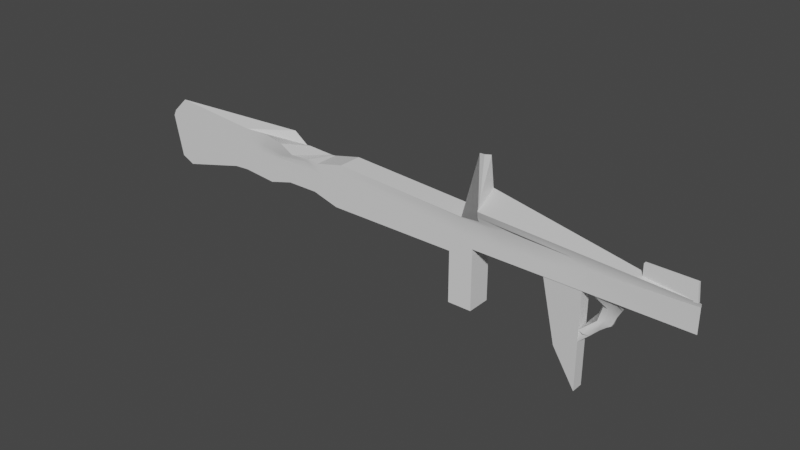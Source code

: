 # Source: RPG.blend  (saved by Blender 2.83.19; exported with 4.5.12 LTS)
import bpy
from mathutils import Matrix  # noqa: F401  (used for matrix-valued properties, if any)

bpy.ops.wm.read_factory_settings(use_empty=True)
scene = bpy.context.scene
scene.name = 'Scene'

# ---- collections
col_collection = bpy.data.collections.new('Collection'); scene.collection.children.link(col_collection)

# ---- materials (node trees are filled in below, after node groups)
mat_material_002 = bpy.data.materials.new('Material.002')
mat_material_002.use_transparent_shadow = False
mat_none_001 = bpy.data.materials.new('None.001')
mat_none_001.use_transparent_shadow = False
mat_none_001.roughness = 0.2546
mat_none_001.specular_intensity = 0.8

# ---- material node trees
mat_material_002.use_nodes = True; mat_material_002.node_tree.nodes.clear()
_N = mat_material_002.node_tree.nodes; _L = mat_material_002.node_tree.links
n0 = _N.new('ShaderNodeBsdfPrincipled'); n0.name = 'Principled BSDF'; n0.location = (10, 300)
n0.distribution = 'GGX'
n0.subsurface_method = 'BURLEY'
n0.inputs[2].default_value = 0.4
n0.inputs[3].default_value = 1.45
n0.inputs[27].default_value = (0.0, 0.0, 0.0, 1.0)
n0.inputs[28].default_value = 1.0
n1 = _N.new('ShaderNodeOutputMaterial'); n1.name = 'Material Output'; n1.location = (300, 300)
_L.new(n0.outputs[0], n1.inputs[0])
n1.is_active_output = True
mat_none_001.use_nodes = True; mat_none_001.node_tree.nodes.clear()
_N = mat_none_001.node_tree.nodes; _L = mat_none_001.node_tree.links
n0 = _N.new('ShaderNodeBsdfPrincipled'); n0.name = 'Principled BSDF'; n0.location = (10, 300)
n0.distribution = 'GGX'
n0.subsurface_method = 'BURLEY'
n0.inputs[2].default_value = 0.2546
n0.inputs[3].default_value = 1.45
n0.inputs[13].default_value = 0.8
n0.inputs[27].default_value = (0.0, 0.0, 0.0, 1.0)
n0.inputs[28].default_value = 1.0
n1 = _N.new('ShaderNodeOutputMaterial'); n1.name = 'Material Output'; n1.location = (300, 300)
_L.new(n0.outputs[0], n1.inputs[0])
n1.is_active_output = True

# ---- world
world_world = bpy.data.worlds.new('World'); scene.world = world_world
world_world.use_nodes = True; world_world.node_tree.nodes.clear()
_N = world_world.node_tree.nodes; _L = world_world.node_tree.links
n0 = _N.new('ShaderNodeOutputWorld'); n0.name = 'World Output'; n0.location = (300, 300)
n1 = _N.new('ShaderNodeBackground'); n1.name = 'Background'; n1.location = (10, 300)
n1.inputs[0].default_value = (0.05088, 0.05088, 0.05088, 1.0)
_L.new(n1.outputs[0], n0.inputs[0])
n0.is_active_output = True
world_world.color = (0.05088, 0.05088, 0.05088)
world_world.use_sun_shadow = False
world_world.sun_shadow_jitter_overblur = 0.0

# ---- meshes
me_rpg_001 = bpy.data.meshes.new('RPG.001')
me_rpg_001.from_pydata([(-1.251, 0.2555, -0.1189), (-1.314, 0.2526, -0.1189), (-2.276, 0.3089, 0.06878), (-1.573, 0.2462, 0.06838), (-1.741, 0.1449, 0.06876), (-2.401, 0.1904, 0.06878), (-1.301, 0.1658, -0.1189), (0.531, -0.5289, -0.1189), (0.5386, -0.5289, -0.1189), (0.5386, -0.5289, 0.06878), (0.531, -0.5289, 0.06878), (0.5394, 0.2593, -0.1195), (0.5391, 0.2693, -0.1195), (2.148, 0.156, 0.08038), (2.148, 0.131, 0.07963), (0.5371, 0.2593, -0.1194), (0.558, 0.329, -0.1195), (-0.8493, 0.1335, -0.1189), (-0.8486, 0.1645, -0.1189), (-0.6194, 0.2162, -0.1189), (-0.6194, 0.1672, -0.1189), (-0.6781, -0.1293, -0.1189), (0.3503, -0.1212, -0.1189), (0.3503, -0.131, 0.06878), (-0.6781, -0.1293, 0.06878), (0.4426, 0.142, 0.06873), (0.4426, 0.1519, 0.06867), (-0.6194, 0.2162, 0.06878), (-0.6194, 0.1672, 0.06878), (0.4412, 0.1525, -0.1189), (-0.8595, -0.07022, -0.1189), (-0.8878, -0.06962, 0.06878), (-0.8622, 0.1326, -0.1189), (-0.8624, 0.1627, -0.1189), (-0.8493, 0.1642, 0.06878), (-0.8493, 0.1334, 0.06878), (0.4429, 0.546, -0.1136), (0.6067, 0.1813, 0.09918), (0.6832, 0.1512, 0.08439), (0.4417, 0.1424, -0.1189), (0.3508, -0.5289, -0.1189), (0.3508, -0.5289, 0.06878), (-0.6194, 0.07022, -0.1189), (-0.6194, 0.1406, -0.1189), (0.4497, 0.05791, -0.1189), (0.4497, 0.03334, -0.1189), (1.02, 0.01211, 0.06878), (0.7803, 0.04991, 0.06877), (0.4497, 0.05791, 0.06878), (0.4497, 0.03334, 0.06878), (-0.6194, 0.07022, 0.06878), (-0.6194, 0.1406, 0.06878), (-0.8493, 0.1093, 0.06878), (-0.7817, 0.08473, 0.06878), (-0.8571, 0.08336, -0.1189), (-0.8623, 0.1085, -0.1189), (-0.8493, 0.1093, -0.1189), (-0.7817, 0.08473, -0.1189), (0.7631, 0.0981, -0.1189), (0.7631, 0.1227, -0.1189), (0.7829, 0.1227, -0.1189), (0.7829, 0.0981, -0.1189), (2.147, 0.1583, 0.08038), (2.142, -0.05965, 0.06878), (-2.423, 0.1329, 0.06878), (-2.425, 0.1423, 0.06878), (-1.301, 0.1287, -0.1189), (-1.293, 0.09003, -0.1189), (-1.75, 0.1031, 0.06878), (-1.753, 0.1156, 0.06878), (-1.721, -0.04592, 0.06878), (-2.355, -0.1867, 0.06878), (-1.295, 0.05608, -0.1189), (0.5352, -0.05592, -0.1189), (0.5352, -0.05592, 0.06878), (0.5276, -0.05592, -0.1189), (-0.8463, 0.03832, -0.1189), (-0.4184, -0.008523, -0.1189), (0.4079, -0.05592, 0.06878), (-0.6194, -0.04078, 0.06878), (-0.8584, 0.06131, -0.1189), (-0.7835, 0.05334, 0.06878), (0.4716, -0.05592, 0.06878), (0.4079, -0.05592, -0.1189), (-0.6161, -0.08671, -0.1189), (0.4113, -0.1034, -0.1189), (0.475, -0.1034, 0.06878), (0.4113, -0.1034, 0.06878), (-0.6161, -0.06251, 0.06878), (-0.857, 0.02415, 0.06878), (-0.8779, 0.02415, -0.1189), (-0.7773, -0.03351, -0.1189), (0.531, -0.1034, -0.1189), (0.5386, -0.1034, -0.1189), (0.5386, -0.1034, 0.06878), (-2.254, -0.2368, 0.06726), (-1.325, -0.001122, -0.1189), (-1.719, -0.06389, 0.06878), (-1.602, -0.09631, 0.06878), (-1.724, -0.1037, 0.06878), (-1.275, -0.1006, -0.1189), (0.475, -0.5289, 0.06878), (0.4943, -0.5289, 0.06878), (0.4943, -0.1034, 0.06878), (0.475, -0.1034, -0.1189), (0.475, -0.5289, -0.1189), (0.4716, -0.05592, -0.1189), (0.4909, -0.05592, 0.06878), (1.195, 0.009057, 0.06878), (0.6164, 0.0981, -0.1189), (0.6164, 0.1227, -0.1189), (0.9699, 0.04688, 0.06878), (0.9434, 0.173, 0.06912), (0.6009, 0.198, 0.1054), (0.483, 0.5483, -0.111), (0.4385, 0.2612, -0.1189), (0.5338, 0.5573, -0.1167), (0.5998, 0.2156, 0.1104), (0.5998, 0.2561, 0.1125), (1.302, 0.1467, 0.06878), (0.9938, 0.1702, 0.0684), (1.335, -0.05606, 0.06878), (1.425, 0.1062, 0.06878), (1.09, 0.0447, 0.06878), (1.33, 0.006878, 0.06878), (0.5276, -0.05592, 0.06878), (0.5047, -0.05592, 0.06878), (0.531, -0.1034, 0.06878), (0.5081, -0.1034, 0.06878), (0.5081, -0.5289, 0.06878), (0.4943, -0.5289, -0.1189), (0.4943, -0.1034, -0.1189), (0.5081, -0.1034, -0.1189), (0.5081, -0.5289, -0.1189), (0.4909, -0.05592, -0.1189), (0.5047, -0.05592, -0.1189), (0.6669, 0.0981, -0.1189), (0.703, 0.0981, -0.1189), (0.6669, 0.1227, -0.1189), (0.703, 0.1227, -0.1189), (0.4912, 0.2605, -0.1192), (0.5299, 0.2595, -0.1194), (-1.562, 0.12, 0.0685), (-1.546, 0.1525, 0.0683), (-1.24, 0.1658, -0.1189), (-1.24, 0.1287, -0.1189), (-1.264, -0.001122, -0.1189), (-1.15, -0.05398, -0.1189), (-1.458, -0.1101, 0.06878), (-1.557, -0.04884, 0.06878), (-1.551, -0.02146, 0.06878), (-1.234, 0.05608, -0.1189), (-1.232, 0.09003, -0.1189), (-1.563, 0.1006, 0.06861), (-1.439, 0.2532, 0.06949), (-1.135, 0.1716, -0.1189), (-1.117, 0.1724, -0.1189), (-1.339, 0.2556, 0.07829), (-1.467, 0.1557, 0.06873), (-1.485, 0.09916, 0.06865), (-1.483, 0.1217, 0.0686), (-1.474, -0.01041, 0.06878), (-1.484, -0.04204, 0.06878), (-1.393, -0.1163, 0.06878), (-1.129, 0.1412, -0.1189), (-1.129, 0.1151, -0.1189), (-1.146, 0.02392, -0.1189), (-1.114, -0.06103, -0.1189), (-1.125, 0.06411, -0.1189), (-1.123, 0.08797, -0.1189), (-1.242, 0.1141, 0.07085), (-1.185, 0.14, 0.08157), (-1.393, 0.1581, 0.07084), (-1.411, 0.1229, 0.06878), (-1.139, -0.07, 0.06878), (-1.267, -0.02189, 0.06878), (-1.416, -0.03579, 0.06878), (-1.334, -0.1221, 0.06878), (-1.247, 0.02233, 0.06878), (-1.404, -0.0002586, 0.06878), (-1.254, 0.09024, 0.0682), (-1.412, 0.09781, 0.06868), (-1.088, 0.1708, 0.08651), (-1.194, 0.2352, 0.09215), (-0.8898, 0.1617, -0.1189), (-1.101, 0.1732, -0.1189), (-1.112, 0.1151, -0.1189), (-1.112, 0.1412, -0.1189), (-1.097, 0.1412, -0.1189), (-1.097, 0.1151, -0.1189), (-1.098, -0.06422, -0.1189), (-1.129, 0.02392, -0.1189), (-1.113, 0.02392, -0.1189), (-0.9635, -0.08846, -0.1189), (-1.108, 0.06411, -0.1189), (-1.092, 0.06411, -0.1189), (-1.106, 0.08797, -0.1189), (-1.091, 0.08797, -0.1189), (-0.9373, 0.1734, 0.06859), (-0.9665, 0.1536, 0.06855), (-0.9593, 0.09971, 0.06878), (-0.9684, 0.1431, 0.06862), (-0.956, 0.03663, 0.06878), (-1.096, 0.01752, 0.06878), (-0.8888, 0.1327, -0.1189), (-0.889, 0.1085, -0.1189), (-0.9569, -0.01614, -0.1189), (-0.8773, -0.06605, -0.1189), (-0.8851, 0.06131, -0.1189), (-0.8838, 0.08336, -0.1189), (1.177, -0.5525, 0.03232), (1.083, -0.03655, 0.06307), (1.083, -0.03655, -0.03063), (1.157, -0.6066, -0.01769), (1.369, -0.03656, -0.03064), (1.369, -0.8097, -0.03063), (1.37, -0.03636, 0.06316), (1.369, -0.8097, 0.06307), (1.491, -0.1511, -0.01104), (1.44, -0.0577, 0.05885), (1.465, -0.0985, -0.02058), (1.463, -0.1492, -0.07688), (1.548, -0.161, -0.06239), (1.581, -0.1029, -0.01319), (1.622, -0.09895, -0.009631), (1.588, -0.1563, -0.03838), (1.678, -0.05836, 0.05919), (1.619, -0.1441, -0.01367), (1.527, -0.1536, 0.009251), (1.54, -0.06249, 0.05105), (1.519, -0.3142, -0.04497), (1.545, -0.2973, -0.04101), (1.543, -0.2933, -0.02762), (1.519, -0.3069, -0.02059), (1.493, -0.08857, -0.04355), (1.534, -0.1014, -0.02522), (1.562, -0.06126, 0.05374), (1.614, -0.0577, 0.05793), (1.432, -0.3584, -0.02975), (1.477, -0.3457, -0.05422), (1.479, -0.3363, -0.005528), (1.427, -0.3838, 0.02574), (1.588, -0.1455, 0.005516), (1.552, -0.1518, 0.01551), (1.474, -0.1532, -0.0905), (1.501, -0.1588, -0.08534), (1.401, -0.3727, -0.001016), (1.369, -0.432, 0.05935), (1.476, -0.2503, -0.1007), (1.519, -0.2385, -0.08961), (1.576, -0.2181, -0.03423), (1.553, -0.2273, -0.01771), (1.517, -0.2438, 0.006994), (1.488, -0.2591, 0.02871), (1.434, -0.2509, -0.06141), (1.446, -0.2499, -0.08692), (1.469, -0.2587, 0.01794), (1.561, -0.2228, -0.06326), (1.368, -0.3439, 0.06244), (1.405, -0.3259, -0.02572), (1.516, -0.2957, -0.07806), (1.555, -0.2771, -0.05333), (1.556, -0.2706, -0.03244), (1.403, -0.3571, 0.06659), (1.527, -0.281, -0.01345), (1.483, -0.3053, 0.01591), (1.432, -0.3237, -0.07479), (1.474, -0.3052, -0.07892), (1.762, 0.1239, 0.0667), (1.762, 0.2756, 0.0667), (1.762, 0.2756, 0.04327), (1.762, 0.1239, 0.04327), (2.109, 0.2749, 0.04711), (2.126, 0.1493, 0.05832), (2.109, 0.2739, 0.06794), (2.127, 0.1515, 0.0826)], [], [(0, 1, 2, 3), (4, 3, 2, 5), (5, 2, 1, 6), (7, 8, 9, 10), (11, 12, 13, 14), (15, 16, 12, 11), (17, 18, 19, 20), (21, 22, 23, 24), (25, 26, 27, 28), (29, 19, 27, 26), (30, 21, 24, 31), (32, 33, 18, 17), (28, 27, 34, 35), (19, 18, 34, 27), (36, 29, 26, 37), (38, 37, 26, 25), (20, 19, 29, 39), (22, 40, 41, 23), (42, 43, 44, 45), (46, 47, 48, 49), (50, 51, 52, 53), (54, 55, 56, 57), (49, 48, 51, 50), (57, 56, 43, 42), (58, 59, 60, 61), (61, 60, 62, 63), (64, 65, 66, 67), (68, 69, 65, 64), (70, 68, 64, 71), (71, 64, 67, 72), (73, 61, 63, 74), (75, 58, 61, 73), (76, 57, 42, 77), (78, 49, 50, 79), (80, 54, 57, 76), (79, 50, 53, 81), (82, 46, 49, 78), (77, 42, 45, 83), (84, 77, 83, 85), (86, 82, 78, 87), (88, 79, 81, 89), (90, 80, 76, 91), (87, 78, 79, 88), (91, 76, 77, 84), (92, 75, 73, 93), (93, 73, 74, 94), (95, 71, 72, 96), (97, 70, 71, 95), (98, 97, 95, 99), (99, 95, 96, 100), (8, 93, 94, 9), (7, 92, 93, 8), (21, 91, 84, 22), (87, 88, 23), (30, 90, 91, 21), (23, 88, 89, 24), (101, 86, 87, 41), (22, 84, 85, 40), (102, 103, 86, 101), (40, 85, 104, 105), (85, 83, 106, 104), (103, 107, 82, 86), (107, 108, 46, 82), (83, 45, 109, 106), (45, 44, 110, 109), (108, 111, 47, 46), (112, 113, 37, 38), (114, 36, 37, 113), (39, 29, 36, 115), (40, 105, 101, 41), (16, 116, 117, 118), (119, 118, 117, 120), (121, 122, 123, 124), (125, 121, 124, 126), (127, 125, 126, 128), (10, 127, 128, 129), (130, 131, 132, 133), (131, 134, 135, 132), (134, 136, 137, 135), (136, 138, 139, 137), (140, 114, 116, 141), (130, 133, 129, 102), (138, 140, 141, 139), (122, 119, 120, 123), (44, 39, 115, 110), (111, 112, 38, 47), (43, 20, 39, 44), (47, 38, 25, 48), (51, 28, 35, 52), (55, 32, 17, 56), (48, 25, 28, 51), (56, 17, 20, 43), (59, 15, 11, 60), (60, 11, 14, 62), (65, 5, 6, 66), (69, 4, 5, 65), (142, 143, 4, 69), (66, 6, 144, 145), (100, 96, 146, 147), (148, 149, 97, 98), (149, 150, 70, 97), (96, 72, 151, 146), (72, 67, 152, 151), (150, 153, 68, 70), (153, 142, 69, 68), (67, 66, 145, 152), (6, 1, 0, 144), (100, 147, 98, 99), (143, 154, 3, 4), (155, 0, 3, 154), (156, 155, 154, 157), (158, 157, 154, 143), (159, 160, 142, 153), (161, 159, 153, 150), (162, 161, 150, 149), (163, 162, 149, 148), (160, 158, 143, 142), (145, 144, 164, 165), (147, 146, 166, 167), (146, 151, 168, 166), (151, 152, 169, 168), (152, 145, 165, 169), (144, 0, 155, 164), (147, 167, 148, 98), (170, 171, 172, 173), (174, 175, 176, 177), (175, 178, 179, 176), (178, 180, 181, 179), (180, 170, 173, 181), (171, 182, 183, 172), (184, 185, 183, 182), (186, 187, 188, 189), (190, 191, 192, 193), (191, 194, 195, 192), (194, 196, 197, 195), (196, 186, 189, 197), (187, 156, 185, 188), (190, 193, 177, 163), (33, 184, 182, 198), (199, 198, 182, 171), (200, 201, 170, 180), (202, 200, 180, 178), (203, 202, 178, 175), (31, 203, 175, 174), (201, 199, 171, 170), (189, 188, 204, 205), (193, 192, 206, 207), (192, 195, 208, 206), (195, 197, 209, 208), (197, 189, 205, 209), (188, 185, 184, 204), (193, 207, 174, 177), (52, 35, 199, 201), (24, 89, 203, 31), (89, 81, 202, 203), (81, 53, 200, 202), (53, 52, 201, 200), (35, 34, 198, 199), (18, 33, 198, 34), (205, 204, 32, 55), (207, 206, 90, 30), (206, 208, 80, 90), (208, 209, 54, 80), (209, 205, 55, 54), (204, 184, 33, 32), (207, 30, 31, 174), (167, 190, 163, 148), (164, 155, 156, 187), (169, 165, 186, 196), (168, 169, 196, 194), (166, 168, 194, 191), (167, 166, 191, 190), (165, 164, 187, 186), (173, 172, 158, 160), (177, 176, 162, 163), (176, 179, 161, 162), (179, 181, 159, 161), (181, 173, 160, 159), (172, 183, 157, 158), (185, 156, 157, 183), (123, 120, 112, 111), (110, 115, 140, 138), (105, 130, 102, 101), (115, 36, 114, 140), (109, 110, 138, 136), (106, 109, 136, 134), (104, 106, 134, 131), (105, 104, 131, 130), (116, 114, 113, 117), (120, 117, 113, 112), (124, 123, 111, 108), (126, 124, 108, 107), (128, 126, 107, 103), (129, 128, 103, 102), (139, 141, 15, 59), (62, 14, 119, 122), (9, 94, 127, 10), (94, 74, 125, 127), (74, 63, 121, 125), (63, 62, 122, 121), (14, 13, 118, 119), (12, 16, 118, 13), (133, 132, 92, 7), (132, 135, 75, 92), (135, 137, 58, 75), (137, 139, 59, 58), (141, 116, 16, 15), (133, 7, 10, 129), (210, 211, 212, 213), (213, 212, 214, 215), (215, 214, 216, 217), (217, 216, 211, 210), (213, 215, 217, 210), (214, 212, 211, 216), (218, 219, 220, 221), (222, 223, 224, 225), (225, 224, 226, 227), (228, 229, 219, 218), (230, 231, 232, 233), (234, 220, 219, 229), (223, 235, 236, 237), (238, 239, 240, 241), (242, 237, 236, 243), (244, 234, 235, 245), (221, 220, 234, 244), (246, 238, 241, 247), (235, 234, 229, 236), (243, 236, 229, 228), (227, 226, 237, 242), (224, 223, 237, 226), (239, 230, 233, 240), (245, 235, 223, 222), (248, 245, 222, 249), (250, 227, 242, 251), (252, 243, 228, 253), (254, 221, 244, 255), (255, 244, 245, 248), (251, 242, 243, 252), (253, 228, 218, 256), (257, 225, 227, 250), (249, 222, 225, 257), (256, 218, 221, 254), (258, 256, 254, 259), (260, 249, 257, 261), (261, 257, 250, 262), (263, 253, 256, 258), (264, 251, 252, 265), (266, 255, 248, 267), (259, 254, 255, 266), (265, 252, 253, 263), (262, 250, 251, 264), (267, 248, 249, 260), (239, 267, 260, 230), (232, 262, 264, 233), (240, 265, 263, 241), (246, 259, 266, 238), (238, 266, 267, 239), (233, 264, 265, 240), (241, 263, 258, 247), (231, 261, 262, 232), (230, 260, 261, 231), (247, 258, 259, 246), (268, 269, 270, 271), (271, 270, 272, 273), (273, 272, 274, 275), (275, 274, 269, 268), (271, 273, 275, 268), (272, 270, 269, 274), (41, 87, 23)])
me_rpg_001.polygons.foreach_set('use_smooth', [True] * 269)
me_rpg_001.polygons.foreach_set('material_index', [0, 0, 0, 0, 0, 0, 0, 0, 0, 0, 0, 0, 0, 0, 0, 0, 0, 0, 0, 0, 0, 0, 0, 0, 0, 0, 0, 0, 0, 0, 0, 0, 0, 0, 0, 0, 0, 0, 0, 0, 0, 0, 0, 0, 0, 0, 0, 0, 0, 0, 0, 0, 0, 0, 0, 0, 0, 0, 0, 0, 0, 0, 0, 0, 0, 0, 0, 0, 0, 0, 0, 0, 0, 0, 0, 0, 0, 0, 0, 0, 0, 0, 0, 0, 0, 0, 0, 0, 0, 0, 0, 0, 0, 0, 0, 0, 0, 0, 0, 0, 0, 0, 0, 0, 0, 0, 0, 0, 0, 0, 0, 0, 0, 0, 0, 0, 0, 0, 0, 0, 0, 0, 0, 0, 0, 0, 0, 0, 0, 0, 0, 0, 0, 0, 0, 0, 0, 0, 0, 0, 0, 0, 0, 0, 0, 0, 0, 0, 0, 0, 0, 0, 0, 0, 0, 0, 0, 0, 0, 0, 0, 0, 0, 0, 0, 0, 0, 0, 0, 0, 0, 0, 0, 0, 0, 0, 0, 0, 0, 0, 0, 0, 0, 0, 0, 0, 0, 0, 0, 0, 0, 0, 0, 0, 0, 0, 0, 0, 0, 0, 0, 0, 0, 0, 0, 0, 0, 0, 1, 1, 1, 1, 1, 1, 1, 1, 1, 1, 1, 1, 1, 1, 1, 1, 1, 1, 1, 1, 1, 1, 1, 1, 1, 1, 1, 1, 1, 1, 1, 1, 1, 1, 1, 1, 1, 1, 1, 1, 1, 1, 1, 1, 1, 1, 1, 1, 1, 1, 1, 1, 1, 1, 1, 1, 1, 1, 1, 1, 0])
_k = set([(0, 1), (0, 3), (0, 155), (1, 2), (1, 6), (2, 3), (2, 5), (3, 154), (5, 6), (5, 65), (6, 66), (7, 8), (7, 133), (8, 9), (8, 93), (9, 10), (9, 94), (10, 129), (11, 12), (11, 14), (11, 15), (11, 60), (12, 13), (12, 16), (13, 14), (13, 118), (14, 62), (15, 16), (16, 116), (16, 118), (18, 19), (18, 33), (18, 34), (19, 27), (19, 29), (21, 22), (21, 24), (21, 30), (22, 23), (22, 40), (23, 24), (23, 41), (24, 31), (26, 27), (26, 29), (26, 37), (27, 34), (29, 36), (30, 31), (30, 207), (31, 174), (33, 184), (33, 198), (34, 198), (36, 37), (36, 114), (37, 113), (40, 41), (40, 105), (41, 101), (60, 61), (60, 62), (61, 63), (61, 73), (62, 63), (63, 74), (64, 65), (64, 71), (65, 66), (66, 67), (67, 72), (71, 72), (71, 95), (72, 96), (73, 74), (73, 93), (74, 94), (93, 94), (95, 96), (95, 99), (96, 100), (98, 99), (98, 147), (98, 148), (99, 100), (100, 147), (101, 102), (102, 129), (105, 130), (113, 114), (113, 117), (114, 116), (116, 117), (117, 118), (130, 133), (147, 167), (148, 163), (148, 167), (154, 155), (154, 157), (155, 156), (156, 185), (157, 183), (163, 177), (163, 190), (167, 190), (174, 177), (174, 207), (177, 193), (182, 183), (182, 184), (182, 198), (183, 185), (184, 185), (190, 193), (193, 207), (210, 211), (210, 213), (210, 217), (211, 212), (211, 216), (212, 213), (212, 214), (213, 215), (214, 215), (214, 216), (215, 217), (216, 217), (218, 219), (218, 221), (218, 256), (219, 220), (219, 229), (220, 221), (220, 234), (221, 254), (223, 224), (223, 235), (224, 225), (224, 226), (225, 227), (225, 257), (226, 227), (226, 237), (227, 250), (229, 234), (229, 236), (230, 231), (230, 239), (231, 232), (231, 261), (232, 233), (232, 262), (233, 240), (234, 235), (235, 236), (236, 237), (238, 239), (238, 246), (240, 241), (241, 247), (246, 247), (246, 259), (247, 258), (250, 257), (250, 262), (254, 256), (254, 259), (256, 258), (257, 261), (258, 259), (268, 269), (268, 271), (268, 275), (269, 270), (269, 274), (270, 271), (270, 272), (271, 273), (272, 273), (272, 274), (273, 275), (274, 275)])
me_rpg_001.attributes.new('sharp_edge', 'BOOLEAN', 'EDGE').data.foreach_set('value', [ (min(e.vertices), max(e.vertices)) in _k for e in me_rpg_001.edges])
_uv = me_rpg_001.uv_layers.new(name='UVMap')
_uv.uv.foreach_set('vector', [0.6705, 0.2255, 0.6696, 0.2117, 0.7309, 0.0, 0.7314, 0.1548, 0.3181, 0.8503, 0.3494, 0.8118, 0.3949, 0.9641, 0.3561, 0.9939, 0.628, 0.006593, 0.6471, 0.03754, 0.663, 0.2455, 0.6457, 0.2457, 0.4525, 0.6227, 0.4523, 0.6244, 0.3949, 0.6238, 0.3952, 0.6221, 0.998, 0.001665, 1.0, 0.001628, 1.0, 0.3566, 0.9952, 0.3565, 0.8813, 0.3013, 0.8822, 0.3173, 0.8811, 0.3035, 0.8822, 0.3014, 0.6251, 0.3429, 0.6311, 0.344, 0.6339, 0.3954, 0.6243, 0.3939, 0.5685, 0.3721, 0.5375, 0.5959, 0.4802, 0.5953, 0.5112, 0.3715, 0.246, 0.3731, 0.2496, 0.3729, 0.3074, 0.6038, 0.2897, 0.6048, 0.6772, 0.5976, 0.6729, 0.3644, 0.7383, 0.3641, 0.7425, 0.5977, 0.5858, 0.3345, 0.5685, 0.3721, 0.5112, 0.3715, 0.5295, 0.3277, 0.6253, 0.34, 0.6312, 0.3409, 0.6311, 0.344, 0.6251, 0.3429, 0.2897, 0.6048, 0.3074, 0.6038, 0.2961, 0.6551, 0.285, 0.6557, 0.6729, 0.3644, 0.6652, 0.3151, 0.7305, 0.3147, 0.7383, 0.3641, 1.0, 0.3566, 1.0, 0.4429, 0.9319, 0.4425, 0.9226, 0.4372, 0.2414, 0.3202, 0.2547, 0.3363, 0.2496, 0.3729, 0.246, 0.3731, 0.6243, 0.3939, 0.6339, 0.3954, 0.5879, 0.624, 0.5859, 0.6238, 0.8469, 0.446, 0.8469, 0.3566, 0.9151, 0.3565, 0.9151, 0.446, 0.6055, 0.3909, 0.6192, 0.3931, 0.5692, 0.623, 0.5644, 0.6222, 0.1802, 0.2494, 0.2017, 0.3011, 0.2153, 0.3732, 0.2064, 0.3737, 0.2546, 0.6067, 0.2801, 0.6053, 0.2763, 0.6562, 0.2651, 0.6419, 0.6156, 0.3397, 0.6206, 0.3393, 0.6204, 0.3421, 0.6135, 0.3561, 0.2064, 0.3737, 0.2153, 0.3732, 0.2801, 0.6053, 0.2546, 0.6067, 0.6135, 0.3561, 0.6204, 0.3421, 0.6192, 0.3931, 0.6055, 0.3909, 0.5671, 0.6923, 0.5719, 0.6931, 0.5712, 0.6974, 0.5665, 0.6966, 0.5665, 0.6966, 0.5712, 0.6974, 0.474, 0.9945, 0.4354, 0.9867, 0.6175, 0.000232, 0.6194, 0.0, 0.6384, 0.2446, 0.6307, 0.2452, 0.3033, 0.8532, 0.3079, 0.8536, 0.3395, 1.0, 0.336, 0.9997, 0.2484, 0.8498, 0.3033, 0.8532, 0.336, 0.9997, 0.2181, 0.9913, 0.5532, 0.005104, 0.6175, 0.000232, 0.6307, 0.2452, 0.6241, 0.2437, 0.5444, 0.6381, 0.5665, 0.6966, 0.4354, 0.9867, 0.487, 0.6375, 0.5446, 0.6364, 0.5671, 0.6923, 0.5665, 0.6966, 0.5444, 0.6381, 0.6065, 0.3406, 0.6135, 0.3561, 0.6055, 0.3909, 0.5838, 0.4322, 0.1755, 0.3846, 0.2064, 0.3737, 0.2546, 0.6067, 0.2144, 0.6089, 0.6113, 0.3387, 0.6156, 0.3397, 0.6135, 0.3561, 0.6065, 0.3406, 0.2144, 0.6089, 0.2546, 0.6067, 0.2651, 0.6419, 0.2538, 0.6429, 0.1734, 0.3707, 0.1802, 0.2494, 0.2064, 0.3737, 0.1755, 0.3846, 0.5838, 0.4322, 0.6055, 0.3909, 0.5644, 0.6222, 0.5484, 0.6104, 0.5749, 0.3868, 0.5838, 0.4322, 0.5484, 0.6104, 0.5391, 0.6097, 0.1561, 0.3709, 0.1734, 0.3707, 0.1755, 0.3846, 0.1582, 0.3848, 0.1977, 0.6091, 0.2144, 0.6089, 0.2538, 0.6429, 0.2457, 0.6595, 0.6047, 0.3333, 0.6113, 0.3387, 0.6065, 0.3406, 0.5903, 0.3534, 0.1582, 0.3848, 0.1755, 0.3846, 0.2144, 0.6089, 0.1977, 0.6091, 0.5903, 0.3534, 0.6065, 0.3406, 0.5838, 0.4322, 0.5749, 0.3868, 0.5353, 0.6357, 0.5446, 0.6364, 0.5444, 0.6381, 0.535, 0.6374, 0.8192, 0.2079, 0.8191, 0.1976, 0.8873, 0.1976, 0.8873, 0.208, 0.5407, 0.02572, 0.5532, 0.005104, 0.6241, 0.2437, 0.614, 0.2354, 0.2419, 0.8498, 0.2484, 0.8498, 0.2181, 0.9913, 0.1967, 0.97, 0.2263, 0.8247, 0.2419, 0.8498, 0.1967, 0.97, 0.2276, 0.8515, 0.5493, 0.145, 0.5407, 0.02572, 0.614, 0.2354, 0.5931, 0.2431, 0.8192, 0.3013, 0.8192, 0.2079, 0.8873, 0.208, 0.8873, 0.3013, 0.4525, 0.6227, 0.5353, 0.6357, 0.535, 0.6374, 0.4523, 0.6244, 0.5685, 0.3721, 0.5903, 0.3534, 0.5749, 0.3868, 0.5375, 0.5959, 0.1582, 0.3848, 0.1977, 0.6091, 0.1537, 0.3985, 0.5858, 0.3345, 0.6047, 0.3333, 0.5903, 0.3534, 0.5685, 0.3721, 0.1537, 0.3985, 0.1977, 0.6091, 0.2457, 0.6595, 0.1843, 0.6235, 0.002071, 0.3793, 0.1561, 0.3709, 0.1582, 0.3848, 0.006113, 0.4064, 0.5375, 0.5959, 0.5749, 0.3868, 0.5391, 0.6097, 0.4582, 0.5836, 0.001442, 0.375, 0.1555, 0.3666, 0.1561, 0.3709, 0.002071, 0.3793, 0.4582, 0.5836, 0.5391, 0.6097, 0.537, 0.6235, 0.4543, 0.6105, 0.5391, 0.6097, 0.5484, 0.6104, 0.5464, 0.6242, 0.537, 0.6235, 0.1555, 0.3666, 0.1728, 0.3664, 0.1734, 0.3707, 0.1561, 0.3709, 0.1728, 0.3664, 0.1734, 0.2112, 0.1802, 0.2494, 0.1734, 0.3707, 0.5484, 0.6104, 0.5644, 0.6222, 0.5717, 0.6604, 0.5464, 0.6242, 0.5644, 0.6222, 0.5692, 0.623, 0.5765, 0.6612, 0.5717, 0.6604, 0.1734, 0.2112, 0.1944, 0.2597, 0.2017, 0.3011, 0.1802, 0.2494, 0.2409, 0.263, 0.2608, 0.3372, 0.2547, 0.3363, 0.2414, 0.3202, 0.3933, 0.3569, 0.3938, 0.3658, 0.2547, 0.3363, 0.2608, 0.3372, 0.904, 0.1075, 0.9038, 0.1097, 0.904, 0.1961, 0.9027, 0.1336, 0.4582, 0.5836, 0.4543, 0.6105, 0.3969, 0.61, 0.4009, 0.583, 0.8469, 0.4851, 0.8981, 0.446, 0.8885, 0.5355, 0.8981, 0.5288, 0.2197, 0.1851, 0.2818, 0.3363, 0.2672, 0.3371, 0.2383, 0.252, 0.1453, 0.1818, 0.2011, 0.159, 0.1897, 0.2334, 0.1682, 0.1817, 0.1716, 0.3584, 0.1453, 0.1818, 0.1682, 0.1817, 0.1723, 0.3634, 0.1543, 0.3586, 0.1716, 0.3584, 0.1723, 0.3634, 0.1551, 0.3636, 0.000246, 0.367, 0.1543, 0.3586, 0.1551, 0.3636, 0.000993, 0.372, 0.4537, 0.6147, 0.5364, 0.6277, 0.536, 0.6307, 0.4532, 0.6177, 0.5364, 0.6277, 0.5458, 0.6284, 0.5453, 0.6314, 0.536, 0.6307, 0.5458, 0.6284, 0.5701, 0.6714, 0.569, 0.6793, 0.5453, 0.6314, 0.5701, 0.6714, 0.5749, 0.6722, 0.5738, 0.68, 0.569, 0.6793, 0.6074, 0.6382, 0.6611, 0.6451, 0.663, 0.6565, 0.606, 0.6466, 0.4537, 0.6147, 0.4532, 0.6177, 0.3959, 0.6172, 0.3963, 0.6142, 0.5749, 0.6722, 0.6074, 0.6382, 0.606, 0.6466, 0.5738, 0.68, 0.2011, 0.159, 0.2197, 0.1851, 0.2383, 0.252, 0.1897, 0.2334, 0.5692, 0.623, 0.5859, 0.6238, 0.6091, 0.6267, 0.5765, 0.6612, 0.1944, 0.2597, 0.2409, 0.263, 0.2414, 0.3202, 0.2017, 0.3011, 0.6192, 0.3931, 0.6243, 0.3939, 0.5859, 0.6238, 0.5692, 0.623, 0.2017, 0.3011, 0.2414, 0.3202, 0.246, 0.3731, 0.2153, 0.3732, 0.2801, 0.6053, 0.2897, 0.6048, 0.285, 0.6557, 0.2763, 0.6562, 0.6206, 0.3393, 0.6253, 0.34, 0.6251, 0.3429, 0.6204, 0.3421, 0.2153, 0.3732, 0.246, 0.3731, 0.2897, 0.6048, 0.2801, 0.6053, 0.6204, 0.3421, 0.6251, 0.3429, 0.6243, 0.3939, 0.6192, 0.3931, 0.5719, 0.6931, 0.6058, 0.6481, 0.6057, 0.6486, 0.5712, 0.6974, 0.9226, 0.05424, 0.9458, 0.0, 0.9426, 0.3566, 0.9458, 0.3563, 0.6194, 0.0, 0.628, 0.006593, 0.6457, 0.2457, 0.6384, 0.2446, 0.3079, 0.8536, 0.3181, 0.8503, 0.3561, 0.9939, 0.3395, 1.0, 0.3033, 0.8117, 0.3146, 0.8076, 0.3181, 0.8503, 0.3079, 0.8536, 0.6384, 0.2446, 0.6457, 0.2457, 0.6438, 0.2588, 0.6365, 0.2577, 0.5931, 0.2431, 0.614, 0.2354, 0.6121, 0.2485, 0.5982, 0.2718, 0.2166, 0.7936, 0.242, 0.814, 0.2419, 0.8498, 0.2263, 0.8247, 0.242, 0.814, 0.2517, 0.8121, 0.2484, 0.8498, 0.2419, 0.8498, 0.614, 0.2354, 0.6241, 0.2437, 0.6222, 0.2568, 0.6121, 0.2485, 0.6241, 0.2437, 0.6307, 0.2452, 0.6288, 0.2583, 0.6222, 0.2568, 0.2517, 0.8121, 0.2963, 0.8123, 0.3033, 0.8532, 0.2484, 0.8498, 0.2963, 0.8123, 0.3033, 0.8117, 0.3079, 0.8536, 0.3033, 0.8532, 0.6307, 0.2452, 0.6384, 0.2446, 0.6365, 0.2577, 0.6288, 0.2583, 0.6457, 0.2457, 0.663, 0.2455, 0.6615, 0.2593, 0.6438, 0.2588, 0.5931, 0.2431, 0.5982, 0.2718, 0.5469, 0.1717, 0.5493, 0.145, 0.3146, 0.8076, 0.3475, 0.7822, 0.3494, 0.8118, 0.3181, 0.8503, 0.663, 0.2524, 0.6705, 0.2255, 0.7314, 0.1548, 0.7339, 0.1841, 0.6632, 0.2562, 0.663, 0.2524, 0.7339, 0.1841, 0.7383, 0.2058, 0.3132, 0.7903, 0.3451, 0.7604, 0.3475, 0.7822, 0.3146, 0.8076, 0.2932, 0.7952, 0.3014, 0.7945, 0.3033, 0.8117, 0.2963, 0.8123, 0.2532, 0.7951, 0.2932, 0.7952, 0.2963, 0.8123, 0.2517, 0.8121, 0.2421, 0.7979, 0.2532, 0.7951, 0.2517, 0.8121, 0.242, 0.814, 0.2123, 0.7795, 0.2421, 0.7979, 0.242, 0.814, 0.2166, 0.7936, 0.3014, 0.7945, 0.3132, 0.7903, 0.3146, 0.8076, 0.3033, 0.8117, 0.6365, 0.2577, 0.6438, 0.2588, 0.6354, 0.2823, 0.6304, 0.2815, 0.5982, 0.2718, 0.6121, 0.2485, 0.6132, 0.2751, 0.5956, 0.2794, 0.6121, 0.2485, 0.6222, 0.2568, 0.6203, 0.2809, 0.6132, 0.2751, 0.6222, 0.2568, 0.6288, 0.2583, 0.6249, 0.2819, 0.6203, 0.2809, 0.6288, 0.2583, 0.6365, 0.2577, 0.6304, 0.2815, 0.6249, 0.2819, 0.6438, 0.2588, 0.6615, 0.2593, 0.6415, 0.282, 0.6354, 0.2823, 0.5982, 0.2718, 0.5956, 0.2794, 0.5397, 0.2025, 0.5469, 0.1717, 0.2907, 0.7418, 0.2982, 0.729, 0.3116, 0.774, 0.2995, 0.7787, 0.2208, 0.723, 0.2423, 0.75, 0.2422, 0.783, 0.2082, 0.7666, 0.2423, 0.75, 0.2577, 0.7448, 0.2546, 0.7795, 0.2422, 0.783, 0.2577, 0.7448, 0.2825, 0.7451, 0.2904, 0.7794, 0.2546, 0.7795, 0.2825, 0.7451, 0.2907, 0.7418, 0.2995, 0.7787, 0.2904, 0.7794, 0.2982, 0.729, 0.3061, 0.707, 0.3329, 0.729, 0.3116, 0.774, 0.6645, 0.3061, 0.6635, 0.2598, 0.7425, 0.2379, 0.7349, 0.2623, 0.6298, 0.2852, 0.6349, 0.286, 0.6344, 0.2894, 0.6293, 0.2886, 0.5945, 0.2828, 0.6126, 0.2787, 0.6121, 0.2821, 0.5855, 0.3113, 0.6126, 0.2787, 0.6198, 0.2846, 0.6193, 0.2879, 0.6121, 0.2821, 0.6198, 0.2846, 0.6244, 0.2856, 0.6239, 0.2889, 0.6193, 0.2879, 0.6244, 0.2856, 0.6298, 0.2852, 0.6293, 0.2886, 0.6239, 0.2889, 0.6349, 0.286, 0.6411, 0.2859, 0.6408, 0.2894, 0.6344, 0.2894, 0.5945, 0.2828, 0.5855, 0.3113, 0.5334, 0.2292, 0.5364, 0.2164, 0.6649, 0.3121, 0.6645, 0.3061, 0.7349, 0.2623, 0.7305, 0.2952, 0.2961, 0.6809, 0.3023, 0.6741, 0.3061, 0.707, 0.2982, 0.729, 0.2763, 0.6804, 0.2924, 0.6815, 0.2907, 0.7418, 0.2825, 0.7451, 0.2534, 0.6809, 0.2763, 0.6804, 0.2825, 0.7451, 0.2577, 0.7448, 0.2511, 0.712, 0.2534, 0.6809, 0.2577, 0.7448, 0.2423, 0.75, 0.2127, 0.6681, 0.2511, 0.712, 0.2423, 0.75, 0.2208, 0.723, 0.2924, 0.6815, 0.2961, 0.6809, 0.2982, 0.729, 0.2907, 0.7418, 0.6293, 0.2886, 0.6344, 0.2894, 0.6262, 0.3343, 0.6215, 0.3335, 0.5855, 0.3113, 0.6121, 0.2821, 0.5994, 0.3149, 0.5872, 0.3307, 0.6121, 0.2821, 0.6193, 0.2879, 0.6122, 0.3329, 0.5994, 0.3149, 0.6193, 0.2879, 0.6239, 0.2889, 0.6164, 0.3338, 0.6122, 0.3329, 0.6239, 0.2889, 0.6293, 0.2886, 0.6215, 0.3335, 0.6164, 0.3338, 0.6344, 0.2894, 0.6408, 0.2894, 0.6318, 0.3349, 0.6262, 0.3343, 0.5855, 0.3113, 0.5872, 0.3307, 0.5373, 0.2731, 0.5334, 0.2292, 0.2763, 0.6562, 0.285, 0.6557, 0.2961, 0.6809, 0.2924, 0.6815, 0.1843, 0.6235, 0.2457, 0.6595, 0.2511, 0.712, 0.2127, 0.6681, 0.2457, 0.6595, 0.2538, 0.6429, 0.2534, 0.6809, 0.2511, 0.712, 0.2538, 0.6429, 0.2651, 0.6419, 0.2763, 0.6804, 0.2534, 0.6809, 0.2651, 0.6419, 0.2763, 0.6562, 0.2924, 0.6815, 0.2763, 0.6804, 0.285, 0.6557, 0.2961, 0.6551, 0.3023, 0.6741, 0.2961, 0.6809, 0.6652, 0.3151, 0.6649, 0.3121, 0.7305, 0.2952, 0.7305, 0.3147, 0.6215, 0.3335, 0.6262, 0.3343, 0.6253, 0.34, 0.6206, 0.3393, 0.5872, 0.3307, 0.5994, 0.3149, 0.6047, 0.3333, 0.5858, 0.3345, 0.5994, 0.3149, 0.6122, 0.3329, 0.6113, 0.3387, 0.6047, 0.3333, 0.6122, 0.3329, 0.6164, 0.3338, 0.6156, 0.3397, 0.6113, 0.3387, 0.6164, 0.3338, 0.6215, 0.3335, 0.6206, 0.3393, 0.6156, 0.3397, 0.6262, 0.3343, 0.6318, 0.3349, 0.6312, 0.3409, 0.6253, 0.34, 0.5872, 0.3307, 0.5858, 0.3345, 0.5295, 0.3277, 0.5373, 0.2731, 0.5956, 0.2794, 0.5945, 0.2828, 0.5364, 0.2164, 0.5397, 0.2025, 0.6354, 0.2823, 0.6415, 0.282, 0.6411, 0.2859, 0.6349, 0.286, 0.6249, 0.2819, 0.6304, 0.2815, 0.6298, 0.2852, 0.6244, 0.2856, 0.6203, 0.2809, 0.6249, 0.2819, 0.6244, 0.2856, 0.6198, 0.2846, 0.6132, 0.2751, 0.6203, 0.2809, 0.6198, 0.2846, 0.6126, 0.2787, 0.5956, 0.2794, 0.6132, 0.2751, 0.6126, 0.2787, 0.5945, 0.2828, 0.6304, 0.2815, 0.6354, 0.2823, 0.6349, 0.286, 0.6298, 0.2852, 0.2995, 0.7787, 0.3116, 0.774, 0.3132, 0.7903, 0.3014, 0.7945, 0.2082, 0.7666, 0.2422, 0.783, 0.2421, 0.7979, 0.2123, 0.7795, 0.2422, 0.783, 0.2546, 0.7795, 0.2532, 0.7951, 0.2421, 0.7979, 0.2546, 0.7795, 0.2904, 0.7794, 0.2932, 0.7952, 0.2532, 0.7951, 0.2904, 0.7794, 0.2995, 0.7787, 0.3014, 0.7945, 0.2932, 0.7952, 0.3116, 0.774, 0.3329, 0.729, 0.3451, 0.7604, 0.3132, 0.7903, 0.6635, 0.2598, 0.6632, 0.2562, 0.7383, 0.2058, 0.7425, 0.2379, 0.1897, 0.2334, 0.2383, 0.252, 0.2409, 0.263, 0.1944, 0.2597, 0.5765, 0.6612, 0.6091, 0.6267, 0.6074, 0.6382, 0.5749, 0.6722, 0.4543, 0.6105, 0.4537, 0.6147, 0.3963, 0.6142, 0.3969, 0.61, 0.6091, 0.6267, 0.6627, 0.6364, 0.6611, 0.6451, 0.6074, 0.6382, 0.5717, 0.6604, 0.5765, 0.6612, 0.5749, 0.6722, 0.5701, 0.6714, 0.5464, 0.6242, 0.5717, 0.6604, 0.5701, 0.6714, 0.5458, 0.6284, 0.537, 0.6235, 0.5464, 0.6242, 0.5458, 0.6284, 0.5364, 0.6277, 0.4543, 0.6105, 0.537, 0.6235, 0.5364, 0.6277, 0.4537, 0.6147, 0.3949, 0.3457, 0.3933, 0.3569, 0.2608, 0.3372, 0.2672, 0.3371, 0.2383, 0.252, 0.2672, 0.3371, 0.2608, 0.3372, 0.2409, 0.263, 0.1682, 0.1817, 0.1897, 0.2334, 0.1944, 0.2597, 0.1734, 0.2112, 0.1723, 0.3634, 0.1682, 0.1817, 0.1734, 0.2112, 0.1728, 0.3664, 0.1551, 0.3636, 0.1723, 0.3634, 0.1728, 0.3664, 0.1555, 0.3666, 0.000993, 0.372, 0.1551, 0.3636, 0.1555, 0.3666, 0.001442, 0.375, 0.5738, 0.68, 0.606, 0.6466, 0.6058, 0.6481, 0.5719, 0.6931, 0.1963, 0.0, 0.1864, 0.000524, 0.2197, 0.1851, 0.2011, 0.159, 0.0, 0.3654, 0.1541, 0.357, 0.1543, 0.3586, 0.000246, 0.367, 0.1541, 0.357, 0.1713, 0.3567, 0.1716, 0.3584, 0.1543, 0.3586, 0.1713, 0.3567, 0.1177, 0.005549, 0.1453, 0.1818, 0.1716, 0.3584, 0.1177, 0.005549, 0.1963, 0.0, 0.2011, 0.159, 0.1453, 0.1818, 0.1864, 0.000524, 0.1955, 2e-05, 0.2818, 0.3363, 0.2197, 0.1851, 0.8191, 0.3565, 0.8134, 0.3529, 0.7425, 0.3374, 0.8191, 0.0, 0.4532, 0.6177, 0.536, 0.6307, 0.5353, 0.6357, 0.4525, 0.6227, 0.536, 0.6307, 0.5453, 0.6314, 0.5446, 0.6364, 0.5353, 0.6357, 0.5453, 0.6314, 0.569, 0.6793, 0.5671, 0.6923, 0.5446, 0.6364, 0.569, 0.6793, 0.5738, 0.68, 0.5719, 0.6931, 0.5671, 0.6923, 0.606, 0.6466, 0.663, 0.6565, 0.6187, 0.6548, 0.6058, 0.6481, 0.4532, 0.6177, 0.4525, 0.6227, 0.3952, 0.6221, 0.3959, 0.6172, 0.9696, 0.05795, 0.9798, 0.1719, 0.9458, 0.1717, 0.9519, 0.04611, 0.9144, 0.02192, 0.9226, 0.09252, 0.8191, 0.09252, 0.8449, 0.0, 0.9458, 0.3415, 0.9458, 0.1719, 0.9799, 0.1719, 0.9799, 0.3415, 0.8462, 0.3565, 0.8469, 0.5263, 0.7425, 0.5263, 0.7764, 0.4132, 0.9519, 0.04611, 0.9458, 0.0, 0.9798, 0.000194, 0.9696, 0.05795, 0.92, 0.1982, 0.92, 0.2609, 0.8874, 0.2605, 0.8873, 0.1976, 0.9268, 0.5071, 0.9534, 0.5277, 0.924, 0.5189, 0.9032, 0.508, 0.8281, 0.3259, 0.8513, 0.3325, 0.8529, 0.3414, 0.8369, 0.3348, 0.8951, 0.2897, 0.8976, 0.2753, 0.9161, 0.2609, 0.902, 0.2849, 0.8636, 0.1629, 0.8514, 0.1815, 0.8191, 0.1713, 0.8515, 0.1593, 0.807, 0.5699, 0.7987, 0.5733, 0.7976, 0.5714, 0.8041, 0.5667, 0.8422, 0.313, 0.8492, 0.3071, 0.8811, 0.3013, 0.8779, 0.3233, 0.8513, 0.3325, 0.8473, 0.3222, 0.879, 0.3281, 0.8808, 0.3395, 0.8321, 0.555, 0.8211, 0.5642, 0.8142, 0.5574, 0.8253, 0.5423, 0.881, 0.1711, 0.8737, 0.1906, 0.8581, 0.1842, 0.8711, 0.166, 0.8191, 0.3094, 0.8422, 0.313, 0.8473, 0.3222, 0.8203, 0.3156, 0.8243, 0.3071, 0.8492, 0.3071, 0.8422, 0.313, 0.8191, 0.3094, 0.8381, 0.5459, 0.8321, 0.555, 0.8253, 0.5423, 0.838, 0.5263, 0.8473, 0.3222, 0.8422, 0.313, 0.8779, 0.3233, 0.879, 0.3281, 0.8711, 0.166, 0.8581, 0.1842, 0.8514, 0.1815, 0.8636, 0.1629, 0.8904, 0.1749, 0.8938, 0.1976, 0.8737, 0.1906, 0.881, 0.1711, 0.8529, 0.3414, 0.8513, 0.3325, 0.8808, 0.3395, 0.8811, 0.3534, 0.8211, 0.5642, 0.807, 0.5699, 0.8041, 0.5667, 0.8142, 0.5574, 0.8203, 0.3156, 0.8473, 0.3222, 0.8513, 0.3325, 0.8281, 0.3259, 0.8318, 0.5831, 0.8252, 0.5935, 0.8066, 0.5932, 0.8166, 0.5862, 0.8904, 0.1562, 0.8904, 0.1749, 0.881, 0.1711, 0.8851, 0.1519, 0.8769, 0.1447, 0.8711, 0.166, 0.8636, 0.1629, 0.871, 0.1386, 0.9084, 0.4859, 0.9032, 0.508, 0.8981, 0.5071, 0.899, 0.4861, 0.8398, 0.5784, 0.8355, 0.5927, 0.8252, 0.5935, 0.8318, 0.5831, 0.8851, 0.1519, 0.881, 0.1711, 0.8711, 0.166, 0.8769, 0.1447, 0.871, 0.1386, 0.8636, 0.1629, 0.8515, 0.1593, 0.8649, 0.1366, 0.895, 0.3056, 0.8951, 0.2897, 0.902, 0.2849, 0.9043, 0.3022, 0.8879, 0.3114, 0.8873, 0.293, 0.8951, 0.2897, 0.895, 0.3056, 0.9368, 0.4835, 0.9268, 0.5071, 0.9032, 0.508, 0.9084, 0.4859, 0.9534, 0.4654, 0.9368, 0.4835, 0.9084, 0.4859, 0.9211, 0.4694, 0.8132, 0.5773, 0.8166, 0.5862, 0.7993, 0.5872, 0.7978, 0.5786, 0.9053, 0.3161, 0.895, 0.3056, 0.9043, 0.3022, 0.9116, 0.3131, 0.8625, 0.1104, 0.871, 0.1386, 0.8649, 0.1366, 0.8492, 0.1091, 0.8867, 0.1388, 0.8851, 0.1519, 0.8769, 0.1447, 0.8777, 0.1293, 0.8398, 0.5665, 0.8398, 0.5784, 0.8318, 0.5831, 0.827, 0.5729, 0.9211, 0.4694, 0.9084, 0.4859, 0.899, 0.4861, 0.903, 0.47, 0.8777, 0.1293, 0.8769, 0.1447, 0.871, 0.1386, 0.8625, 0.1104, 0.8936, 0.144, 0.8904, 0.1562, 0.8851, 0.1519, 0.8867, 0.1388, 0.827, 0.5729, 0.8318, 0.5831, 0.8166, 0.5862, 0.8132, 0.5773, 0.8211, 0.5642, 0.827, 0.5729, 0.8132, 0.5773, 0.807, 0.5699, 0.8938, 0.1383, 0.8936, 0.144, 0.8867, 0.1388, 0.8888, 0.133, 0.8817, 0.3406, 0.8944, 0.3374, 0.8984, 0.3534, 0.8811, 0.3534, 0.9298, 0.4591, 0.9211, 0.4694, 0.903, 0.47, 0.9191, 0.4621, 0.8321, 0.555, 0.8398, 0.5665, 0.827, 0.5729, 0.8211, 0.5642, 0.8836, 0.3332, 0.891, 0.3292, 0.8944, 0.3374, 0.8817, 0.3406, 0.8745, 0.1081, 0.8625, 0.1104, 0.8492, 0.1091, 0.8656, 0.09252, 0.912, 0.3194, 0.9053, 0.3161, 0.9116, 0.3131, 0.9161, 0.3175, 0.807, 0.5699, 0.8132, 0.5773, 0.7978, 0.5786, 0.7987, 0.5733, 0.9516, 0.446, 0.9534, 0.4654, 0.9211, 0.4694, 0.9298, 0.4591, 0.8984, 0.3534, 0.8984, 0.3201, 0.9069, 0.3201, 0.9069, 0.3534, 0.9834, 0.5267, 0.9534, 0.5236, 0.9553, 0.4478, 0.9836, 0.4466, 0.9027, 0.1686, 0.9027, 0.1961, 0.8952, 0.1954, 0.8938, 0.1686, 0.7524, 0.5263, 0.797, 0.5304, 0.7976, 0.6064, 0.7425, 0.6064, 0.9834, 0.5267, 0.9836, 0.4466, 0.9906, 0.446, 0.9906, 0.5264, 0.902, 0.09252, 0.902, 0.1686, 0.8938, 0.1684, 0.8948, 0.09253, 0.006113, 0.4064, 0.1582, 0.3848, 0.1537, 0.3985])
me_rpg_001.materials.append(mat_material_002)
me_rpg_001.materials.append(mat_none_001)
me_rpg_001.use_remesh_fix_poles = True
me_rpg_001.use_remesh_preserve_attributes = False
me_rpg_001.use_mirror_vertex_groups = False
me_rpg_001.update()
me_rpg_001.normals_split_custom_set([tuple(v) for v in zip(*[iter([0.07717, 0.987, 0.1407, 0.07717, 0.987, 0.1407, 0.07717, 0.987, 0.1407, 0.07717, 0.987, 0.1407, 0.0005906, 0.001252, 1.0, -0.001458, -0.0009365, 1.0, 0.0003964, 0.001177, 1.0, 0.0001365, 0.0004946, 1.0, -0.1746, 0.09559, -0.98, -0.1746, 0.09559, -0.98, -0.1746, 0.09559, -0.98, -0.1746, 0.09559, -0.98, 0.0, -1.0, 0.0, 0.0, -1.0, 0.0, 0.0, -1.0, 0.0, 0.0, -1.0, 0.0, 0.1246, 0.02106, -0.992, 0.1246, 0.02106, -0.992, 0.1246, 0.02106, -0.992, 0.1246, 0.02106, -0.992, -0.06509, 0.0184, 0.9977, -0.0651, 0.01839, 0.9977, -0.06509, 0.01839, 0.9977, -0.0651, 0.01839, 0.9977, 1.233e-05, -1.605e-05, -1.0, 2.14e-05, -2.913e-05, -1.0, 5.092e-07, -1.507e-05, -1.0, -5.462e-09, -1.236e-05, -1.0, 0.003078, -0.9997, -0.02603, 0.003078, -0.9997, -0.02603, 0.003078, -0.9997, -0.02603, 0.003078, -0.9997, -0.02603, -0.02147, -0.1342, 0.9907, -0.03159, -0.2347, 0.9716, 6.013e-05, 0.0005476, 1.0, 3.896e-05, 0.0003615, 1.0, 0.06016, 0.9982, 0.001345, 0.06016, 0.9982, 0.001345, 0.06016, 0.9982, 0.001345, 0.06016, 0.9982, 0.001345, -0.2905, -0.9567, -0.0204, -0.2905, -0.9567, -0.0204, -0.2905, -0.9567, -0.0204, -0.2905, -0.9567, -0.0204, 1.53e-05, -3.325e-05, -1.0, 3.203e-05, -6.685e-05, -1.0, 2.14e-05, -2.913e-05, -1.0, 1.233e-05, -1.605e-05, -1.0, 3.896e-05, 0.0003615, 1.0, 6.013e-05, 0.0005476, 1.0, -0.0009595, 0.0001813, 1.0, -0.0007574, 0.0006864, 1.0, -0.2203, 0.9754, 0.0004029, -0.2203, 0.9754, 0.0004029, -0.2203, 0.9754, 0.0004029, -0.2203, 0.9754, 0.0004029, -0.7854, 0.2604, 0.5616, -0.7854, 0.2604, 0.5616, -0.7854, 0.2604, 0.5616, -0.7854, 0.2604, 0.5616, 0.02395, -0.2012, 0.9792, 0.006416, -0.3724, 0.9281, -0.03159, -0.2347, 0.9716, -0.02147, -0.1342, 0.9907, -5.462e-09, -1.236e-05, -1.0, 5.092e-07, -1.507e-05, -1.0, -0.7766, -0.01845, 0.6298, -0.001696, -0.0002049, -1.0, -1.0, -0.001328, -3.459e-05, -1.0, -0.001328, -3.459e-05, -1.0, -0.001328, -3.459e-05, -1.0, -0.001328, -3.459e-05, 2.052e-08, 0.0, -1.0, -4.977e-07, -4.822e-06, -1.0, -5.364e-06, -6.921e-05, -1.0, 4.103e-09, 0.0, -1.0, -4.909e-06, 8.69e-06, 1.0, 0.01005, -0.03119, 0.9995, -0.007217, -0.02628, 0.9996, 2.378e-06, 2.972e-05, 1.0, -5.161e-10, 0.0, 1.0, 1.074e-05, 0.0001049, 1.0, -0.0003227, 0.001468, 1.0, -7.707e-06, 8.8e-05, 1.0, 5.716e-08, 0.0, -1.0, 4.665e-08, 0.0, -1.0, 8.865e-08, 0.0, -1.0, 3.393e-08, 0.0, -1.0, 2.378e-06, 2.972e-05, 1.0, -0.007217, -0.02628, 0.9996, 1.074e-05, 0.0001049, 1.0, -5.161e-10, 0.0, 1.0, 3.393e-08, 0.0, -1.0, 8.865e-08, 0.0, -1.0, -4.977e-07, -4.822e-06, -1.0, 2.052e-08, 0.0, -1.0, 0.0, 0.0, -1.0, -0.000148, -0.00236, -1.0, -6.958e-05, -0.001162, -1.0, 0.0, 0.0, -1.0, 0.1424, 0.04411, -0.9888, 0.1424, 0.04411, -0.9888, 0.1424, 0.04411, -0.9888, 0.1424, 0.04411, -0.9888, -0.1662, -0.03112, -0.9856, -0.165, -0.03569, -0.9856, -0.165, -0.03569, -0.9856, -0.1655, -0.03545, -0.9856, 0.0004232, 0.001163, 1.0, 0.0005994, 0.001346, 1.0, 1.502e-05, 0.0001229, 1.0, 2.712e-06, 2.852e-05, 1.0, 0.0008677, -0.003741, 1.0, 0.0004232, 0.001163, 1.0, 2.712e-06, 2.852e-05, 1.0, 0.00101, -0.005226, 1.0, -0.1661, -0.03067, -0.9856, -0.1662, -0.03112, -0.9856, -0.1655, -0.03545, -0.9856, -0.1661, -0.03067, -0.9856, 0.06582, -0.8122, -0.5797, 0.06582, -0.8122, -0.5797, 0.06582, -0.8122, -0.5797, 0.06582, -0.8122, -0.5797, 0.0, 0.0, -1.0, 0.0, 0.0, -1.0, 0.0, 0.0, -1.0, 0.0, 0.0, -1.0, 7.277e-09, 0.0, -1.0, 3.393e-08, 0.0, -1.0, 2.052e-08, 0.0, -1.0, -6.37e-09, 0.0, -1.0, -3.858e-09, 0.0, 1.0, 2.378e-06, 2.972e-05, 1.0, -5.161e-10, 0.0, 1.0, 2.916e-08, 0.0, 1.0, 3.817e-08, 0.0, -1.0, 5.716e-08, 0.0, -1.0, 3.393e-08, 0.0, -1.0, 7.277e-09, 0.0, -1.0, 2.916e-08, 0.0, 1.0, -5.161e-10, 0.0, 1.0, -7.707e-06, 8.8e-05, 1.0, 2.854e-08, 0.0, 1.0, -6.734e-09, 0.0, 1.0, -4.909e-06, 8.69e-06, 1.0, 2.378e-06, 2.972e-05, 1.0, -3.858e-09, 0.0, 1.0, -6.37e-09, 0.0, -1.0, 2.052e-08, 0.0, -1.0, 4.103e-09, 0.0, -1.0, -5.844e-09, 0.0, -1.0, -5.216e-10, 0.0, -1.0, -6.37e-09, 0.0, -1.0, -5.844e-09, 0.0, -1.0, -1.793e-09, 0.0, -1.0, 0.0, 0.0, 1.0, -6.734e-09, 0.0, 1.0, -3.858e-09, 0.0, 1.0, 5.363e-09, 0.0, 1.0, 1.474e-08, 0.0, 1.0, 2.916e-08, 0.0, 1.0, 2.854e-08, 0.0, 1.0, 3.924e-09, 0.0, 1.0, 8.878e-08, 0.0, -1.0, 3.817e-08, 0.0, -1.0, 7.277e-09, 0.0, -1.0, 0.0, 0.0, -1.0, 5.363e-09, 0.0, 1.0, -3.858e-09, 0.0, 1.0, 2.916e-08, 0.0, 1.0, 1.474e-08, 0.0, 1.0, 0.0, 0.0, -1.0, 7.277e-09, 0.0, -1.0, -6.37e-09, 0.0, -1.0, -5.216e-10, 0.0, -1.0, 0.0, 0.0, -1.0, 0.0, 0.0, -1.0, 0.0, 0.0, -1.0, 0.0, 0.0, -1.0, 0.9975, 0.07065, 0.0, 0.9975, 0.07065, 0.0, 0.9975, 0.07065, 0.0, 0.9975, 0.07065, 0.0, -0.1619, -0.09429, -0.9823, -0.1619, -0.09429, -0.9823, -0.1619, -0.09429, -0.9823, -0.1619, -0.09429, -0.9823, -1.024e-05, -0.004884, 1.0, 0.0008677, -0.003741, 1.0, 0.00101, -0.005226, 1.0, 0.003183, -0.01681, 0.9999, -0.000238, 2.542e-05, 1.0, -1.024e-05, -0.004884, 1.0, 0.003183, -0.01681, 0.9999, -0.002389, 0.0002552, 1.0, 0.05449, -0.9204, -0.3872, 0.05449, -0.9204, -0.3872, 0.05449, -0.9204, -0.3872, 0.05449, -0.9204, -0.3872, 1.0, 0.0, 0.0, 1.0, 0.0, 0.0, 1.0, 0.0, 0.0, 1.0, 0.0, 0.0, 0.0, 0.0, -1.0, 0.0, 0.0, -1.0, 0.0, 0.0, -1.0, 0.0, 0.0, -1.0, 0.0, 0.0, -1.0, 0.0, 0.0, -1.0, -5.216e-10, 0.0, -1.0, 0.0, 0.0, -1.0, 5.363e-09, 0.0, 1.0, 1.474e-08, 0.0, 1.0, 1.623e-08, 0.0, 1.0, 0.0, 0.0, -1.0, 8.878e-08, 0.0, -1.0, 0.0, 0.0, -1.0, 0.0, 0.0, -1.0, 1.623e-08, 0.0, 1.0, 1.474e-08, 0.0, 1.0, 3.924e-09, 0.0, 1.0, 3.208e-09, 0.0, 1.0, 0.0, 0.0, 1.0, 0.0, 0.0, 1.0, 5.363e-09, 0.0, 1.0, 3.474e-09, 0.0, 1.0, 0.0, 0.0, -1.0, -5.216e-10, 0.0, -1.0, -1.793e-09, 0.0, -1.0, 0.0, 0.0, -1.0, 0.0, 0.0, 1.0, 0.0, 0.0, 1.0, 0.0, 0.0, 1.0, 0.0, 0.0, 1.0, 0.0, 0.0, -1.0, -1.793e-09, 0.0, -1.0, 0.0, 0.0, -1.0, 0.0, 0.0, -1.0, -1.793e-09, 0.0, -1.0, -5.844e-09, 0.0, -1.0, 0.0, 0.0, -1.0, 0.0, 0.0, -1.0, 0.0, 0.0, 1.0, 3.052e-08, 0.0, 1.0, -6.734e-09, 0.0, 1.0, 0.0, 0.0, 1.0, 3.052e-08, 0.0, 1.0, -2.248e-06, -5.495e-06, 1.0, -4.909e-06, 8.69e-06, 1.0, -6.734e-09, 0.0, 1.0, -5.844e-09, 0.0, -1.0, 4.103e-09, 0.0, -1.0, 1.757e-08, 0.0, -1.0, 0.0, 0.0, -1.0, 4.103e-09, 0.0, -1.0, -5.364e-06, -6.921e-05, -1.0, -0.001157, -0.002136, -1.0, 1.757e-08, 0.0, -1.0, -2.248e-06, -5.495e-06, 1.0, 0.008939, -0.01018, 0.9999, 0.01005, -0.03119, 0.9995, -4.909e-06, 8.69e-06, 1.0, 0.03976, -0.2422, 0.9694, 0.06329, -0.3815, 0.9222, 0.006416, -0.3724, 0.9281, 0.02395, -0.2012, 0.9792, -0.4088, 0.346, 0.8445, -0.4088, 0.346, 0.8445, -0.4088, 0.346, 0.8445, -0.4088, 0.346, 0.8445, -0.001696, -0.0002049, -1.0, -0.7766, -0.01845, 0.6298, 0.0214, 0.02381, -0.9995, -0.9726, 0.001044, -0.2325, 0.0, -1.0, 0.0, 0.0, -1.0, 0.0, 0.0, -1.0, 0.0, 0.0, -1.0, 0.0, 0.985, 0.1278, -0.1158, 0.985, 0.1278, -0.1158, 0.985, 0.1278, -0.1158, 0.985, 0.1278, -0.1158, -0.004999, -0.1807, 0.9835, 0.01331, -0.3988, 0.917, 0.03204, -0.4189, 0.9074, 0.009796, -0.2055, 0.9786, -0.001142, -0.006621, 1.0, -0.007962, -0.03724, 0.9993, 0.0003871, 0.000775, 1.0, -1.202e-05, 4.775e-05, 1.0, -3.582e-06, 4.577e-05, 1.0, -0.001142, -0.006621, 1.0, -1.202e-05, 4.775e-05, 1.0, -8.652e-08, 1.106e-06, 1.0, 0.0, 0.0, 1.0, -3.582e-06, 4.577e-05, 1.0, -8.652e-08, 1.106e-06, 1.0, 0.0, 0.0, 1.0, 0.0, 0.0, 1.0, 0.0, 0.0, 1.0, 0.0, 0.0, 1.0, 0.0, 0.0, 1.0, 0.0, 0.0, -1.0, 0.0, 0.0, -1.0, 0.0, 0.0, -1.0, 0.0, 0.0, -1.0, 0.0, 0.0, -1.0, 0.0, 0.0, -1.0, 0.0, 0.0, -1.0, 0.0, 0.0, -1.0, 0.0, 0.0, -1.0, 0.0, 0.0, -1.0, 0.0, 0.0, -1.0, 0.0, 0.0, -1.0, 0.0, 0.0, -1.0, -0.001355, -0.003202, -1.0, -0.0004229, -0.002546, -1.0, 0.0, 0.0, -1.0, -0.01266, 0.007716, -0.9999, -0.02344, 0.02084, -0.9995, -0.06327, 0.01749, -0.9978, -0.0241, 0.003671, -0.9997, 0.0, -1.0, 0.0, 0.0, -1.0, 0.0, 0.0, -1.0, 0.0, 0.0, -1.0, 0.0, -0.001355, -0.003202, -1.0, -0.01266, 0.007716, -0.9999, -0.0241, 0.003671, -0.9997, -0.0004229, -0.002546, -1.0, -0.007962, -0.03724, 0.9993, -0.004999, -0.1807, 0.9835, 0.009796, -0.2055, 0.9786, 0.0003871, 0.000775, 1.0, -5.364e-06, -6.921e-05, -1.0, -0.001696, -0.0002049, -1.0, -0.9726, 0.001044, -0.2325, -0.001157, -0.002136, -1.0, 0.008939, -0.01018, 0.9999, 0.03976, -0.2422, 0.9694, 0.02395, -0.2012, 0.9792, 0.01005, -0.03119, 0.9995, -4.977e-07, -4.822e-06, -1.0, -5.462e-09, -1.236e-05, -1.0, -0.001696, -0.0002049, -1.0, -5.364e-06, -6.921e-05, -1.0, 0.01005, -0.03119, 0.9995, 0.02395, -0.2012, 0.9792, -0.02147, -0.1342, 0.9907, -0.007217, -0.02628, 0.9996, 1.074e-05, 0.0001049, 1.0, 3.896e-05, 0.0003615, 1.0, -0.0007574, 0.0006864, 1.0, -0.0003227, 0.001468, 1.0, 4.665e-08, 0.0, -1.0, 1.53e-05, -3.325e-05, -1.0, 1.233e-05, -1.605e-05, -1.0, 8.865e-08, 0.0, -1.0, -0.007217, -0.02628, 0.9996, -0.02147, -0.1342, 0.9907, 3.896e-05, 0.0003615, 1.0, 1.074e-05, 0.0001049, 1.0, 8.865e-08, 0.0, -1.0, 1.233e-05, -1.605e-05, -1.0, -5.462e-09, -1.236e-05, -1.0, -4.977e-07, -4.822e-06, -1.0, -0.000148, -0.00236, -1.0, -0.009729, 0.0004045, -1.0, -0.0002834, -0.004733, -1.0, -6.958e-05, -0.001162, -1.0, 0.136, 0.2912, -0.9469, 0.136, 0.2912, -0.9469, 0.136, 0.2912, -0.9469, 0.136, 0.2912, -0.9469, -0.1654, 0.04577, -0.9852, -0.1654, 0.04577, -0.9852, -0.1654, 0.04577, -0.9852, -0.1654, 0.04577, -0.9852, 0.0005994, 0.001346, 1.0, 0.0005906, 0.001252, 1.0, 0.0001365, 0.0004946, 1.0, 1.502e-05, 0.0001229, 1.0, 1.471e-05, 0.003208, 1.0, -0.007445, 0.001603, 1.0, 0.0005906, 0.001252, 1.0, 0.0005994, 0.001346, 1.0, 0.0, 0.0, -1.0, 0.0, 0.0, -1.0, -1.899e-05, -2.028e-05, -1.0, -1.293e-08, 0.0, -1.0, 0.0, 0.0, -1.0, 0.0, 0.0, -1.0, -2.857e-08, 0.0, -1.0, -1.224e-07, 0.0, -1.0, 8.443e-08, 0.0, 1.0, 1.016e-08, 0.0, 1.0, -1.024e-05, -0.004884, 1.0, -0.000238, 2.542e-05, 1.0, 1.016e-08, 0.0, 1.0, 2.113e-05, 0.0004763, 1.0, 0.0008677, -0.003741, 1.0, -1.024e-05, -0.004884, 1.0, 0.0, 0.0, -1.0, 0.0, 0.0, -1.0, -4.767e-08, 0.0, -1.0, -2.857e-08, 0.0, -1.0, 0.0, 0.0, -1.0, 0.0, 0.0, -1.0, -3.754e-08, 0.0, -1.0, -4.767e-08, 0.0, -1.0, 2.113e-05, 0.0004763, 1.0, 9.433e-05, 0.00233, 1.0, 0.0004232, 0.001163, 1.0, 0.0008677, -0.003741, 1.0, 9.433e-05, 0.00233, 1.0, 1.471e-05, 0.003208, 1.0, 0.0005994, 0.001346, 1.0, 0.0004232, 0.001163, 1.0, 0.0, 0.0, -1.0, 0.0, 0.0, -1.0, -1.293e-08, 0.0, -1.0, -3.754e-08, 0.0, -1.0, 0.0, 0.0, -1.0, 0.0, 0.0, -1.0, -2.104e-05, -2.247e-05, -1.0, -1.899e-05, -2.028e-05, -1.0, 0.1984, -0.9093, 0.3659, 0.1984, -0.9093, 0.3659, 0.1984, -0.9093, 0.3659, 0.1984, -0.9093, 0.3659, -0.007445, 0.001603, 1.0, -0.04055, 0.005192, 0.9992, -0.001458, -0.0009365, 1.0, 0.0005906, 0.001252, 1.0, 0.2794, 0.9153, 0.2901, 0.2794, 0.9153, 0.2901, 0.2794, 0.9153, 0.2901, 0.2794, 0.9153, 0.2901, 0.1047, 0.9558, -0.2747, 0.004291, 0.9217, -0.3879, 0.004291, 0.9217, -0.3879, 0.03941, 0.9361, -0.3494, -0.03387, -0.008041, 0.9994, -0.07042, -0.02581, 0.9972, -0.04055, 0.005192, 0.9992, -0.007445, 0.001603, 1.0, -0.0007537, 0.001393, 1.0, -0.004377, -0.002674, 1.0, 1.471e-05, 0.003208, 1.0, 9.433e-05, 0.00233, 1.0, -0.0001624, 0.0005641, 1.0, -0.0007537, 0.001393, 1.0, 9.433e-05, 0.00233, 1.0, 2.113e-05, 0.0004763, 1.0, 2.587e-08, 0.0, 1.0, -0.0001624, 0.0005641, 1.0, 2.113e-05, 0.0004763, 1.0, 1.016e-08, 0.0, 1.0, -5.528e-08, 0.0, 1.0, 2.587e-08, 0.0, 1.0, 1.016e-08, 0.0, 1.0, 8.443e-08, 0.0, 1.0, -0.004377, -0.002674, 1.0, -0.03387, -0.008041, 0.9994, -0.007445, 0.001603, 1.0, 1.471e-05, 0.003208, 1.0, -1.293e-08, 0.0, -1.0, -1.899e-05, -2.028e-05, -1.0, -0.0001607, -0.0001869, -1.0, -1.968e-08, 0.0, -1.0, -1.224e-07, 0.0, -1.0, -2.857e-08, 0.0, -1.0, 5.422e-08, 0.0, -1.0, 4.039e-07, 0.0, -1.0, -2.857e-08, 0.0, -1.0, -4.767e-08, 0.0, -1.0, -3.463e-08, 0.0, -1.0, 5.422e-08, 0.0, -1.0, -4.767e-08, 0.0, -1.0, -3.754e-08, 0.0, -1.0, -3.198e-08, 0.0, -1.0, -3.463e-08, 0.0, -1.0, -3.754e-08, 0.0, -1.0, -1.293e-08, 0.0, -1.0, -1.968e-08, 0.0, -1.0, -3.198e-08, 0.0, -1.0, -1.899e-05, -2.028e-05, -1.0, -2.104e-05, -2.247e-05, -1.0, -0.0002401, -0.0002771, -1.0, -0.0001607, -0.0001869, -1.0, -0.1037, -0.8932, -0.4374, -0.1037, -0.8932, -0.4374, -0.1037, -0.8932, -0.4374, -0.1037, -0.8932, -0.4374, -0.01457, -0.1083, 0.994, 0.006167, -0.2389, 0.971, -0.05352, -0.07576, 0.9957, -0.01526, -0.04922, 0.9987, -1.082e-08, 0.0, 1.0, 5.413e-09, 0.0, 1.0, -3.248e-08, 0.0, 1.0, -2.32e-08, 0.0, 1.0, 5.413e-09, 0.0, 1.0, 4.181e-05, 0.002189, 1.0, 0.0002515, 0.00127, 1.0, -3.248e-08, 0.0, 1.0, 4.181e-05, 0.002189, 1.0, -0.001401, -0.02133, 0.9998, -0.002032, -0.01254, 0.9999, 0.0002515, 0.00127, 1.0, -0.001401, -0.02133, 0.9998, -0.01457, -0.1083, 0.994, -0.01526, -0.04922, 0.9987, -0.002032, -0.01254, 0.9999, 0.006167, -0.2389, 0.971, 0.06094, -0.2784, 0.9585, -0.05168, -0.09998, 0.9936, -0.05352, -0.07576, 0.9957, 0.2324, 0.9726, -0.003406, 0.2324, 0.9726, -0.003406, 0.2324, 0.9726, -0.003406, 0.2324, 0.9726, -0.003406, 0.0, 0.0, -1.0, -0.0002775, -0.0004713, -1.0, -0.0001139, -0.0004931, -1.0, -1.137e-08, 0.0, -1.0, 2.227e-07, 0.0, -1.0, 2.046e-07, 0.0, -1.0, 3.293e-09, 0.0, -1.0, 4.367e-08, 0.0, -1.0, 2.046e-07, 0.0, -1.0, 0.0, 0.0, -1.0, 0.0, 0.0, -1.0, 3.293e-09, 0.0, -1.0, 0.0, 0.0, -1.0, 0.0, 0.0, -1.0, 0.0, 0.0, -1.0, 0.0, 0.0, -1.0, 0.0, 0.0, -1.0, 0.0, 0.0, -1.0, -1.137e-08, 0.0, -1.0, 0.0, 0.0, -1.0, -0.0002775, -0.0004713, -1.0, -0.0005519, -0.0008946, -1.0, -0.0002822, -0.001011, -1.0, -0.0001139, -0.0004931, -1.0, -0.1369, -0.885, -0.445, -0.1369, -0.885, -0.445, -0.1369, -0.885, -0.445, -0.1369, -0.885, -0.445, -0.02712, 0.9972, -0.06905, -0.02712, 0.9972, -0.06905, -0.02712, 0.9972, -0.06905, -0.02712, 0.9972, -0.06905, 0.0516, -0.2155, 0.9752, 0.01667, -0.06378, 0.9978, 0.06094, -0.2784, 0.9585, 0.006167, -0.2389, 0.971, 0.0008589, -0.006593, 1.0, 0.01932, -0.1197, 0.9926, -0.01457, -0.1083, 0.994, -0.001401, -0.02133, 0.9998, -0.0002907, 0.00108, 1.0, 0.0008589, -0.006593, 1.0, -0.001401, -0.02133, 0.9998, 4.181e-05, 0.002189, 1.0, 1.808e-08, 0.0, 1.0, -0.0002907, 0.00108, 1.0, 4.181e-05, 0.002189, 1.0, 5.413e-09, 0.0, 1.0, 1.728e-08, 0.0, 1.0, 1.808e-08, 0.0, 1.0, 5.413e-09, 0.0, 1.0, -1.082e-08, 0.0, 1.0, 0.01932, -0.1197, 0.9926, 0.0516, -0.2155, 0.9752, 0.006167, -0.2389, 0.971, -0.01457, -0.1083, 0.994, -1.137e-08, 0.0, -1.0, -0.0001139, -0.0004931, -1.0, 2.009e-05, -0.0002079, -1.0, -1.099e-08, 0.0, -1.0, 4.367e-08, 0.0, -1.0, 3.293e-09, 0.0, -1.0, 3.611e-08, 0.0, -1.0, 1.185e-08, 0.0, -1.0, 3.293e-09, 0.0, -1.0, 0.0, 0.0, -1.0, 8.144e-08, 0.0, -1.0, 3.611e-08, 0.0, -1.0, 0.0, 0.0, -1.0, 0.0, 0.0, -1.0, 0.0, 0.0, -1.0, 8.144e-08, 0.0, -1.0, 0.0, 0.0, -1.0, -1.137e-08, 0.0, -1.0, -1.099e-08, 0.0, -1.0, 0.0, 0.0, -1.0, -0.0001139, -0.0004931, -1.0, -0.0002822, -0.001011, -1.0, 4.21e-05, -0.0004437, -1.0, 2.009e-05, -0.0002079, -1.0, 0.2429, -0.9168, 0.3171, 0.2429, -0.9168, 0.3171, 0.2429, -0.9168, 0.3171, 0.2429, -0.9168, 0.3171, -0.0003227, 0.001468, 1.0, -0.0007574, 0.0006864, 1.0, 0.0516, -0.2155, 0.9752, 0.01932, -0.1197, 0.9926, 3.208e-09, 0.0, 1.0, 3.924e-09, 0.0, 1.0, 1.808e-08, 0.0, 1.0, 1.728e-08, 0.0, 1.0, 3.924e-09, 0.0, 1.0, 2.854e-08, 0.0, 1.0, -0.0002907, 0.00108, 1.0, 1.808e-08, 0.0, 1.0, 2.854e-08, 0.0, 1.0, -7.707e-06, 8.8e-05, 1.0, 0.0008589, -0.006593, 1.0, -0.0002907, 0.00108, 1.0, -7.707e-06, 8.8e-05, 1.0, -0.0003227, 0.001468, 1.0, 0.01932, -0.1197, 0.9926, 0.0008589, -0.006593, 1.0, -0.0007574, 0.0006864, 1.0, -0.0009595, 0.0001813, 1.0, 0.01667, -0.06378, 0.9978, 0.0516, -0.2155, 0.9752, 0.07278, 0.9973, -0.01284, 0.07278, 0.9973, -0.01284, 0.07278, 0.9973, -0.01284, 0.07278, 0.9973, -0.01284, -1.099e-08, 0.0, -1.0, 2.009e-05, -0.0002079, -1.0, 1.53e-05, -3.325e-05, -1.0, 4.665e-08, 0.0, -1.0, 1.185e-08, 0.0, -1.0, 3.611e-08, 0.0, -1.0, 8.878e-08, 0.0, -1.0, 0.0, 0.0, -1.0, 3.611e-08, 0.0, -1.0, 8.144e-08, 0.0, -1.0, 3.817e-08, 0.0, -1.0, 8.878e-08, 0.0, -1.0, 8.144e-08, 0.0, -1.0, 0.0, 0.0, -1.0, 5.716e-08, 0.0, -1.0, 3.817e-08, 0.0, -1.0, 0.0, 0.0, -1.0, -1.099e-08, 0.0, -1.0, 4.665e-08, 0.0, -1.0, 5.716e-08, 0.0, -1.0, 2.009e-05, -0.0002079, -1.0, 4.21e-05, -0.0004437, -1.0, 3.203e-05, -6.685e-05, -1.0, 1.53e-05, -3.325e-05, -1.0, -0.01408, -0.9997, -0.01979, -0.01408, -0.9997, -0.01979, -0.01408, -0.9997, -0.01979, -0.01408, -0.9997, -0.01979, -0.1046, -0.9009, -0.4212, -0.1046, -0.9009, -0.4212, -0.1046, -0.9009, -0.4212, -0.1046, -0.9009, -0.4212, -0.0001607, -0.0001869, -1.0, -0.0002401, -0.0002771, -1.0, -0.0005519, -0.0008946, -1.0, -0.0002775, -0.0004713, -1.0, -3.198e-08, 0.0, -1.0, -1.968e-08, 0.0, -1.0, 0.0, 0.0, -1.0, 0.0, 0.0, -1.0, -3.463e-08, 0.0, -1.0, -3.198e-08, 0.0, -1.0, 0.0, 0.0, -1.0, 0.0, 0.0, -1.0, 5.422e-08, 0.0, -1.0, -3.463e-08, 0.0, -1.0, 0.0, 0.0, -1.0, 2.046e-07, 0.0, -1.0, 4.039e-07, 0.0, -1.0, 5.422e-08, 0.0, -1.0, 2.046e-07, 0.0, -1.0, 2.227e-07, 0.0, -1.0, -1.968e-08, 0.0, -1.0, -0.0001607, -0.0001869, -1.0, -0.0002775, -0.0004713, -1.0, 0.0, 0.0, -1.0, -0.01526, -0.04922, 0.9987, -0.05352, -0.07576, 0.9957, -0.03387, -0.008041, 0.9994, -0.004377, -0.002674, 1.0, -2.32e-08, 0.0, 1.0, -3.248e-08, 0.0, 1.0, 2.587e-08, 0.0, 1.0, -5.528e-08, 0.0, 1.0, -3.248e-08, 0.0, 1.0, 0.0002515, 0.00127, 1.0, -0.0001624, 0.0005641, 1.0, 2.587e-08, 0.0, 1.0, 0.0002515, 0.00127, 1.0, -0.002032, -0.01254, 0.9999, -0.0007537, 0.001393, 1.0, -0.0001624, 0.0005641, 1.0, -0.002032, -0.01254, 0.9999, -0.01526, -0.04922, 0.9987, -0.004377, -0.002674, 1.0, -0.0007537, 0.001393, 1.0, -0.05352, -0.07576, 0.9957, -0.05168, -0.09998, 0.9936, -0.07042, -0.02581, 0.9972, -0.03387, -0.008041, 0.9994, 0.1376, 0.9621, -0.2356, 0.1047, 0.9558, -0.2747, 0.03941, 0.9361, -0.3494, 0.1376, 0.9621, -0.2356, 0.0003871, 0.000775, 1.0, 0.009796, -0.2055, 0.9786, 0.03976, -0.2422, 0.9694, 0.008939, -0.01018, 0.9999, -0.001157, -0.002136, -1.0, -0.9726, 0.001044, -0.2325, -0.01266, 0.007716, -0.9999, -0.001355, -0.003202, -1.0, 0.0, -1.0, 0.0, 0.0, -1.0, 0.0, 0.0, -1.0, 0.0, 0.0, -1.0, 0.0, -0.9726, 0.001044, -0.2325, 0.0214, 0.02381, -0.9995, -0.02344, 0.02084, -0.9995, -0.01266, 0.007716, -0.9999, 1.757e-08, 0.0, -1.0, -0.001157, -0.002136, -1.0, -0.001355, -0.003202, -1.0, 0.0, 0.0, -1.0, 0.0, 0.0, -1.0, 1.757e-08, 0.0, -1.0, 0.0, 0.0, -1.0, 0.0, 0.0, -1.0, 0.0, 0.0, -1.0, 0.0, 0.0, -1.0, 0.0, 0.0, -1.0, 0.0, 0.0, -1.0, 0.0, 0.0, -1.0, 0.0, 0.0, -1.0, 0.0, 0.0, -1.0, 0.0, 0.0, -1.0, -0.2445, 0.4763, 0.8446, -0.2445, 0.4763, 0.8446, -0.2445, 0.4763, 0.8446, -0.2445, 0.4763, 0.8446, 0.009796, -0.2055, 0.9786, 0.03204, -0.4189, 0.9074, 0.06329, -0.3815, 0.9222, 0.03976, -0.2422, 0.9694, -1.202e-05, 4.775e-05, 1.0, 0.0003871, 0.000775, 1.0, 0.008939, -0.01018, 0.9999, -2.248e-06, -5.495e-06, 1.0, -8.652e-08, 1.106e-06, 1.0, -1.202e-05, 4.775e-05, 1.0, -2.248e-06, -5.495e-06, 1.0, 3.052e-08, 0.0, 1.0, 0.0, 0.0, 1.0, -8.652e-08, 1.106e-06, 1.0, 3.052e-08, 0.0, 1.0, 0.0, 0.0, 1.0, 0.0, 0.0, 1.0, 0.0, 0.0, 1.0, 0.0, 0.0, 1.0, 0.0, 0.0, 1.0, -0.0004229, -0.002546, -1.0, -0.0241, 0.003671, -0.9997, -0.009729, 0.0004045, -1.0, -0.000148, -0.00236, -1.0, -0.009783, -0.04596, 0.9989, -0.01099, -0.2119, 0.9772, -0.004999, -0.1807, 0.9835, -0.007962, -0.03724, 0.9993, 0.0, 0.0, 1.0, 0.0, 0.0, 1.0, 0.0, 0.0, 1.0, 0.0, 0.0, 1.0, 0.0, 0.0, 1.0, -5.277e-06, -0.002289, 1.0, -3.582e-06, 4.577e-05, 1.0, 0.0, 0.0, 1.0, -5.277e-06, -0.002289, 1.0, -0.00666, -0.02879, 0.9996, -0.001142, -0.006621, 1.0, -3.582e-06, 4.577e-05, 1.0, -0.00666, -0.02879, 0.9996, -0.009783, -0.04596, 0.9989, -0.007962, -0.03724, 0.9993, -0.001142, -0.006621, 1.0, -0.01099, -0.2119, 0.9772, -0.008908, -0.3558, 0.9345, 0.01331, -0.3988, 0.917, -0.004999, -0.1807, 0.9835, 0.1045, 0.9941, 0.02918, 0.1045, 0.9941, 0.02918, 0.1045, 0.9941, 0.02918, 0.1045, 0.9941, 0.02918, 0.0, 0.0, -1.0, 0.0, 0.0, -1.0, 0.0, 0.0, -1.0, 0.0, 0.0, -1.0, 0.0, 0.0, -1.0, 0.0, 0.0, -1.0, 0.0, 0.0, -1.0, 0.0, 0.0, -1.0, 0.0, 0.0, -1.0, 0.0, 0.0, -1.0, 0.0, 0.0, -1.0, 0.0, 0.0, -1.0, 0.0, 0.0, -1.0, -0.0004229, -0.002546, -1.0, -0.000148, -0.00236, -1.0, 0.0, 0.0, -1.0, -0.0241, 0.003671, -0.9997, -0.06327, 0.01749, -0.9978, -0.02579, 0.009089, -0.9996, -0.009729, 0.0004045, -1.0, 0.0, -1.0, 0.0, 0.0, -1.0, 0.0, 0.0, -1.0, 0.0, 0.0, -1.0, 0.0, -0.9689, -0.1536, 0.1942, -0.9689, -0.1536, 0.1942, -0.9689, -0.1536, 0.1942, -0.9689, -0.1536, 0.1942, -0.03057, -0.01132, -0.9995, -0.03057, -0.01132, -0.9995, -0.03057, -0.01132, -0.9995, -0.03057, -0.01132, -0.9995, 1.0, -0.0008242, -0.006244, 1.0, -0.0008242, -0.006244, 1.0, -0.0008242, -0.006244, 1.0, -0.0008242, -0.006244, -0.07999, -0.02961, 0.9964, -0.07999, -0.02961, 0.9964, -0.07999, -0.02961, 0.9964, -0.07999, -0.02961, 0.9964, -0.7154, -0.6147, 0.3322, -0.7154, -0.6147, 0.3322, -0.7154, -0.6147, 0.3322, -0.7154, -0.6147, 0.3322, -0.000291, 1.0, -0.001059, -0.000291, 1.0, -0.001059, -0.000291, 1.0, -0.001059, -0.000291, 1.0, -0.001059, -0.9024, -0.4127, 0.1237, -0.9024, -0.4127, 0.1237, -0.9024, -0.4127, 0.1237, -0.9024, -0.4127, 0.1237, 0.3807, 0.3221, -0.8668, 0.2688, 0.4786, -0.8359, 0.2467, 0.4402, -0.8634, 0.3252, 0.3513, -0.878, 0.7257, 0.01977, -0.6877, 0.7257, 0.01977, -0.6877, 0.7257, 0.01977, -0.6877, 0.7257, 0.01977, -0.6877, -0.07627, -0.1924, 0.9783, -0.1294, -0.4518, 0.8827, -0.1049, -0.5304, 0.8412, -0.3039, -0.1409, 0.9422, 0.5632, -0.7998, 0.2077, 0.516, -0.8131, 0.2695, 0.516, -0.8131, 0.2695, 0.5589, -0.8012, 0.2136, -0.1197, 0.9316, -0.3431, -0.1197, 0.9316, -0.3431, -0.1197, 0.9316, -0.3431, -0.1197, 0.9316, -0.3431, 0.04315, 0.8552, -0.5164, 0.06599, 0.8555, -0.5136, 0.06599, 0.8555, -0.5136, 0.02196, 0.8546, -0.5189, 0.4197, -0.88, -0.2223, 0.5429, -0.8394, 0.02713, 0.5338, -0.8456, 0.005708, 0.2788, -0.8552, -0.437, 0.3207, -0.4984, 0.8054, 0.1343, -0.5656, 0.8137, -0.002662, -0.4351, 0.9004, 0.2002, -0.3478, 0.916, -0.3496, 0.379, -0.8568, -0.0735, 0.6342, -0.7697, 0.3428, 0.5358, -0.7716, 0.2534, 0.3166, -0.9141, -0.7173, 0.4408, -0.5395, -0.6013, 0.593, -0.5355, -0.0735, 0.6342, -0.7697, -0.3496, 0.379, -0.8568, 0.1998, -0.8207, -0.5353, 0.4197, -0.88, -0.2223, 0.2788, -0.8552, -0.437, 0.1998, -0.8207, -0.5353, 0.3069, 0.8373, -0.4526, 0.3069, 0.8373, -0.4526, 0.3069, 0.8373, -0.4526, 0.3069, 0.8373, -0.4526, 0.2002, -0.3478, 0.916, -0.002662, -0.4351, 0.9004, -0.1294, -0.4518, 0.8827, -0.07627, -0.1924, 0.9783, 0.3252, -0.5715, 0.7534, 0.1489, -0.6258, 0.7656, 0.1343, -0.5656, 0.8137, 0.3207, -0.4984, 0.8054, -0.002549, 0.8533, -0.5214, 0.04315, 0.8552, -0.5164, 0.02196, 0.8546, -0.5189, -0.002549, 0.8533, -0.5214, 0.5429, -0.8394, 0.02713, 0.5632, -0.7998, 0.2077, 0.5589, -0.8012, 0.2136, 0.5338, -0.8456, 0.005708, 0.2534, 0.3166, -0.9141, 0.3428, 0.5358, -0.7716, 0.2688, 0.4786, -0.8359, 0.3807, 0.3221, -0.8668, 0.03781, -0.09229, -0.995, 0.2534, 0.3166, -0.9141, 0.3807, 0.3221, -0.8668, 0.4132, -0.05941, -0.9087, 0.5709, -0.3947, 0.7199, 0.3252, -0.5715, 0.7534, 0.3207, -0.4984, 0.8054, 0.5654, -0.3114, 0.7638, 0.5016, -0.2001, 0.8416, 0.2002, -0.3478, 0.916, -0.07627, -0.1924, 0.9783, 0.1972, 0.06946, 0.9779, -0.8662, 0.139, -0.4799, -0.7173, 0.4408, -0.5395, -0.3496, 0.379, -0.8568, -0.5687, 0.03541, -0.8218, -0.5687, 0.03541, -0.8218, -0.3496, 0.379, -0.8568, 0.2534, 0.3166, -0.9141, 0.03781, -0.09229, -0.995, 0.5654, -0.3114, 0.7638, 0.3207, -0.4984, 0.8054, 0.2002, -0.3478, 0.916, 0.5016, -0.2001, 0.8416, 0.1972, 0.06946, 0.9779, -0.07627, -0.1924, 0.9783, -0.3039, -0.1409, 0.9422, -0.2627, 0.4293, 0.8641, 0.7761, -0.1879, -0.602, 0.7761, -0.1879, -0.602, 0.7761, -0.1879, -0.602, 0.7761, -0.1879, -0.602, 0.4132, -0.05941, -0.9087, 0.3807, 0.3221, -0.8668, 0.3252, 0.3513, -0.878, 0.529, 0.01072, -0.8485, -0.8686, 0.295, 0.3981, -0.8686, 0.295, 0.3981, -0.8686, 0.295, 0.3981, -0.8686, 0.295, 0.3981, -0.7491, 0.6555, 0.09582, -0.7491, 0.6555, 0.09582, -0.7491, 0.6555, 0.09582, -0.7491, 0.6555, 0.09582, 0.4339, -0.4598, -0.7748, 0.4132, -0.05941, -0.9087, 0.529, 0.01072, -0.8485, 0.6028, -0.3906, -0.6957, 0.9375, -0.3451, -0.0456, 0.9364, -0.2644, -0.231, 0.9364, -0.2644, -0.231, 0.9388, -0.3391, -0.06052, 0.3356, -0.03324, 0.9414, 0.1972, 0.06946, 0.9779, -0.2627, 0.4293, 0.8641, 0.1583, 0.1239, 0.9796, 0.5932, -0.2825, 0.7539, 0.5654, -0.3114, 0.7638, 0.5016, -0.2001, 0.8416, 0.6488, -0.3508, 0.6753, -0.5008, -0.3634, -0.7856, -0.5687, 0.03541, -0.8218, 0.03781, -0.09229, -0.995, 0.0968, -0.4628, -0.8811, -0.763, -0.298, -0.5736, -0.8662, 0.139, -0.4799, -0.5687, 0.03541, -0.8218, -0.5008, -0.3634, -0.7856, 0.6488, -0.3508, 0.6753, 0.5016, -0.2001, 0.8416, 0.1972, 0.06946, 0.9779, 0.3356, -0.03324, 0.9414, 0.5876, -0.2361, 0.7739, 0.5709, -0.3947, 0.7199, 0.5654, -0.3114, 0.7638, 0.5932, -0.2825, 0.7539, 0.0968, -0.4628, -0.8811, 0.03781, -0.09229, -0.995, 0.4132, -0.05941, -0.9087, 0.4339, -0.4598, -0.7748, 0.1488, -0.673, -0.7245, 0.0968, -0.4628, -0.8811, 0.4339, -0.4598, -0.7748, 0.4824, -0.6525, -0.5844, 0.5201, -0.2609, 0.8133, 0.5876, -0.2361, 0.7739, 0.5932, -0.2825, 0.7539, 0.6016, -0.4037, 0.6893, 0.6622, -0.4306, 0.6133, 0.6488, -0.3508, 0.6753, 0.3356, -0.03324, 0.9414, 0.5769, -0.3616, 0.7324, -0.6553, -0.4726, -0.5892, -0.763, -0.298, -0.5736, -0.5008, -0.3634, -0.7856, -0.4798, -0.5669, -0.6696, -0.4798, -0.5669, -0.6696, -0.5008, -0.3634, -0.7856, 0.0968, -0.4628, -0.8811, 0.1488, -0.673, -0.7245, 0.6016, -0.4037, 0.6893, 0.5932, -0.2825, 0.7539, 0.6488, -0.3508, 0.6753, 0.6622, -0.4306, 0.6133, 0.5769, -0.3616, 0.7324, 0.3356, -0.03324, 0.9414, 0.1583, 0.1239, 0.9796, 0.3806, -0.258, 0.888, 0.8964, -0.4156, 0.1541, 0.9375, -0.3451, -0.0456, 0.9388, -0.3391, -0.06052, 0.8964, -0.4156, 0.1541, 0.4824, -0.6525, -0.5844, 0.4339, -0.4598, -0.7748, 0.6028, -0.3906, -0.6957, 0.5797, -0.6653, -0.4705, -0.897, -0.04668, -0.4395, -0.897, -0.04668, -0.4395, -0.897, -0.04668, -0.4395, -0.897, -0.04668, -0.4395, -1.0, 0.0, 0.0, -1.0, 0.0, 0.0, -1.0, 0.0, 0.0, -1.0, 0.0, 0.0, 0.02787, -0.03874, -0.9989, 0.02787, -0.03874, -0.9989, 0.02787, -0.03874, -0.9989, 0.02787, -0.03874, -0.9989, 0.9902, 0.1395, -0.006055, 0.9902, 0.1395, -0.006055, 0.9902, 0.1395, -0.006055, 0.9902, 0.1395, -0.006055, -0.02592, 0.05168, 0.9983, -0.02592, 0.05168, 0.9983, -0.02592, 0.05168, 0.9983, -0.02592, 0.05168, 0.9983, 0.07054, -0.9965, 0.04391, 0.07054, -0.9965, 0.04391, 0.07054, -0.9965, 0.04391, 0.07054, -0.9965, 0.04391, 0.003435, 0.9997, 0.02348, 0.003435, 0.9997, 0.02348, 0.003435, 0.9997, 0.02348, 0.003435, 0.9997, 0.02348, 3.474e-09, 0.0, 1.0, 5.363e-09, 0.0, 1.0, 1.623e-08, 0.0, 1.0])] * 3)])

# ---- objects
ob_rpg_001 = bpy.data.objects.new('RPG.001', me_rpg_001)

# ---- transforms, parenting, visibility, modifiers, constraints
ob_rpg_001.location = (0.0, 0.0, 0.0)
ob_rpg_001.rotation_euler = (1.571, -0.0, 0.0)
ob_rpg_001.lineart.crease_threshold = 0.0

# ---- collection membership
col_collection.objects.link(ob_rpg_001)

# ---- scene / render settings (as saved in the file)
scene.frame_start = 1; scene.frame_end = 250; scene.frame_set(1)
scene.render.engine = 'BLENDER_EEVEE_NEXT'
scene.cycles.use_denoising = False
scene.cycles.samples = 128
scene.cycles.sampling_pattern = 'TABULATED_SOBOL'
scene.cycles.use_adaptive_sampling = False
scene.cycles.use_light_tree = False
scene.view_settings.view_transform = 'Filmic'
bpy.context.view_layer.update()

# ---- added for rendering (the .blend has no active camera and no usable light): camera, sun
cam_auto = bpy.data.cameras.new('AutoCamera')
cam_auto.lens = 50.0
cam_auto.sensor_width = 36.0
cam_auto.clip_end = 1000.0
ob_auto_camera = bpy.data.objects.new('AutoCamera', cam_auto)
scene.collection.objects.link(ob_auto_camera)
ob_auto_camera.location = (4.28219, -5.3016, 3.41051)
ob_auto_camera.rotation_euler = (1.09748, -7.21219e-08, 0.694738)
scene.camera = ob_auto_camera
light_auto_sun = bpy.data.lights.new('AutoSun', 'SUN')
light_auto_sun.energy = 3.0
light_auto_sun.angle = 0.0523599
ob_auto_sun = bpy.data.objects.new('AutoSun', light_auto_sun)
scene.collection.objects.link(ob_auto_sun)
ob_auto_sun.rotation_euler = (0.872665, 0.174533, 0.523599)
bpy.context.view_layer.update()
